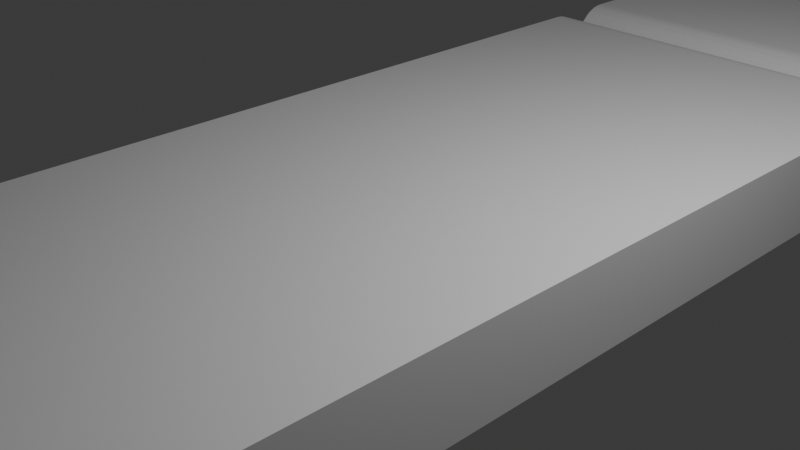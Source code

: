 # Source: Blender_Lesson_1.blend  (saved by Blender 4.3.34; exported with 4.5.12 LTS)
import bpy
from mathutils import Matrix  # noqa: F401  (used for matrix-valued properties, if any)

bpy.ops.wm.read_factory_settings(use_empty=True)
scene = bpy.context.scene
scene.name = 'Scene'

# ---- collections
col_collection = bpy.data.collections.new('Collection'); scene.collection.children.link(col_collection)

# ---- materials (node trees are filled in below, after node groups)
mat_material = bpy.data.materials.new('Material')
mat_material.alpha_threshold = 0.0
mat_material.roughness = 0.5
mat_material.line_color = (0.0, 0.0, 0.0, 1.0)

# ---- material node trees
mat_material.use_nodes = True; mat_material.node_tree.nodes.clear()
_N = mat_material.node_tree.nodes; _L = mat_material.node_tree.links
n0 = _N.new('ShaderNodeOutputMaterial'); n0.name = 'Material Output'; n0.location = (300, 300)
n1 = _N.new('ShaderNodeBsdfPrincipled'); n1.name = 'Principled BSDF'; n1.location = (10, 300)
n1.inputs[3].default_value = 1.45
_L.new(n1.outputs[0], n0.inputs[0])
n0.is_active_output = True

# ---- world
world_world = bpy.data.worlds.new('World'); scene.world = world_world
world_world.use_nodes = True; world_world.node_tree.nodes.clear()
_N = world_world.node_tree.nodes; _L = world_world.node_tree.links
n0 = _N.new('ShaderNodeOutputWorld'); n0.name = 'World Output'; n0.location = (300, 300)
n1 = _N.new('ShaderNodeBackground'); n1.name = 'Background'; n1.location = (10, 300)
n1.inputs[0].default_value = (0.05088, 0.05088, 0.05088, 1.0)
_L.new(n1.outputs[0], n0.inputs[0])
n0.is_active_output = True
world_world.color = (0.05088, 0.05088, 0.05088)
world_world.sun_shadow_jitter_overblur = 0.0

# ---- cameras
cam_camera = bpy.data.cameras.new('Camera')
cam_camera.clip_end = 100.0
cam_camera.ortho_scale = 7.314

# ---- lights
light_light = bpy.data.lights.new('Light', 'POINT')
light_light.energy = 1000.0
light_light.shadow_soft_size = 0.1

# ---- meshes
me_cube = bpy.data.meshes.new('Cube')
me_cube.from_pydata([(2.5, -5.5, 0.5), (2.5, -6.0, 0.0), (2.5, -5.549, 0.4976), (2.5, -5.598, 0.4904), (2.5, -5.645, 0.4785), (2.5, -5.691, 0.4619), (2.5, -5.736, 0.441), (2.5, -5.778, 0.4157), (2.5, -5.817, 0.3865), (2.5, -5.854, 0.3536), (2.5, -5.887, 0.3172), (2.5, -5.916, 0.2778), (2.5, -5.941, 0.2357), (2.5, -5.962, 0.1913), (2.5, -5.978, 0.1451), (2.5, -5.99, 0.09755), (2.5, -5.998, 0.04901), (2.5, -6.0, 0.0), (2.5, -5.5, -0.5), (2.5, -5.998, -0.04901), (2.5, -5.99, -0.09755), (2.5, -5.978, -0.1451), (2.5, -5.962, -0.1913), (2.5, -5.941, -0.2357), (2.5, -5.916, -0.2778), (2.5, -5.887, -0.3172), (2.5, -5.854, -0.3536), (2.5, -5.817, -0.3865), (2.5, -5.778, -0.4157), (2.5, -5.736, -0.441), (2.5, -5.691, -0.4619), (2.5, -5.645, -0.4785), (2.5, -5.598, -0.4904), (2.5, -5.549, -0.4976), (-2.5, -6.0, 0.0), (-2.5, -5.5, 0.5), (-2.5, -5.998, 0.04901), (-2.5, -5.99, 0.09755), (-2.5, -5.978, 0.1451), (-2.5, -5.962, 0.1913), (-2.5, -5.941, 0.2357), (-2.5, -5.916, 0.2778), (-2.5, -5.887, 0.3172), (-2.5, -5.854, 0.3536), (-2.5, -5.817, 0.3865), (-2.5, -5.778, 0.4157), (-2.5, -5.736, 0.441), (-2.5, -5.691, 0.4619), (-2.5, -5.645, 0.4785), (-2.5, -5.598, 0.4904), (-2.5, -5.549, 0.4976), (-2.5, -5.5, -0.5), (-2.5, -6.0, 0.0), (-2.5, -5.549, -0.4976), (-2.5, -5.598, -0.4904), (-2.5, -5.645, -0.4785), (-2.5, -5.691, -0.4619), (-2.5, -5.736, -0.441), (-2.5, -5.778, -0.4157), (-2.5, -5.817, -0.3865), (-2.5, -5.854, -0.3536), (-2.5, -5.887, -0.3172), (-2.5, -5.916, -0.2778), (-2.5, -5.941, -0.2357), (-2.5, -5.962, -0.1913), (-2.5, -5.978, -0.1451), (-2.5, -5.99, -0.09755), (-2.5, -5.998, -0.04901), (2.5, 6.0, -5.96e-08), (2.5, 5.5, 0.5), (2.5, 5.998, 0.04901), (2.5, 5.99, 0.09755), (2.5, 5.978, 0.1451), (2.5, 5.962, 0.1913), (2.5, 5.941, 0.2357), (2.5, 5.916, 0.2778), (2.5, 5.887, 0.3172), (2.5, 5.854, 0.3536), (2.5, 5.817, 0.3865), (2.5, 5.778, 0.4157), (2.5, 5.736, 0.441), (2.5, 5.691, 0.4619), (2.5, 5.645, 0.4785), (2.5, 5.598, 0.4904), (2.5, 5.549, 0.4976), (2.5, 5.5, -0.5), (2.5, 6.0, 5.96e-08), (2.5, 5.549, -0.4976), (2.5, 5.598, -0.4904), (2.5, 5.645, -0.4785), (2.5, 5.691, -0.4619), (2.5, 5.736, -0.441), (2.5, 5.778, -0.4157), (2.5, 5.817, -0.3865), (2.5, 5.854, -0.3536), (2.5, 5.887, -0.3172), (2.5, 5.916, -0.2778), (2.5, 5.941, -0.2357), (2.5, 5.962, -0.1913), (2.5, 5.978, -0.1451), (2.5, 5.99, -0.09755), (2.5, 5.998, -0.04901), (-2.5, 5.5, 0.5), (-2.5, 6.0, -5.96e-08), (-2.5, 5.549, 0.4976), (-2.5, 5.598, 0.4904), (-2.5, 5.645, 0.4785), (-2.5, 5.691, 0.4619), (-2.5, 5.736, 0.441), (-2.5, 5.778, 0.4157), (-2.5, 5.817, 0.3865), (-2.5, 5.854, 0.3536), (-2.5, 5.887, 0.3172), (-2.5, 5.916, 0.2778), (-2.5, 5.941, 0.2357), (-2.5, 5.962, 0.1913), (-2.5, 5.978, 0.1451), (-2.5, 5.99, 0.09755), (-2.5, 5.998, 0.04901), (-2.5, 6.0, 5.96e-08), (-2.5, 5.5, -0.5), (-2.5, 5.998, -0.04901), (-2.5, 5.99, -0.09755), (-2.5, 5.978, -0.1451), (-2.5, 5.962, -0.1913), (-2.5, 5.941, -0.2357), (-2.5, 5.916, -0.2778), (-2.5, 5.887, -0.3172), (-2.5, 5.854, -0.3536), (-2.5, 5.817, -0.3865), (-2.5, 5.778, -0.4157), (-2.5, 5.736, -0.441), (-2.5, 5.691, -0.4619), (-2.5, 5.645, -0.4785), (-2.5, 5.598, -0.4904), (-2.5, 5.549, -0.4976)], [], [(51, 53, 54, 55, 56, 57, 58, 59, 60, 61, 62, 63, 64, 65, 66, 67, 52, 34, 36, 37, 38, 39, 40, 41, 42, 43, 44, 45, 46, 47, 48, 49, 50, 35, 102, 104, 105, 106, 107, 108, 109, 110, 111, 112, 113, 114, 115, 116, 117, 118, 103, 119, 121, 122, 123, 124, 125, 126, 127, 128, 129, 130, 131, 132, 133, 134, 135, 120), (120, 85, 18, 51), (17, 1, 34, 52), (69, 102, 35, 0), (0, 35, 50, 2), (2, 50, 49, 3), (3, 49, 48, 4), (4, 48, 47, 5), (5, 47, 46, 6), (6, 46, 45, 7), (7, 45, 44, 8), (8, 44, 43, 9), (9, 43, 42, 10), (10, 42, 41, 11), (11, 41, 40, 12), (12, 40, 39, 13), (13, 39, 38, 14), (14, 38, 37, 15), (15, 37, 36, 16), (16, 36, 34, 1), (51, 18, 33, 53), (53, 33, 32, 54), (54, 32, 31, 55), (55, 31, 30, 56), (56, 30, 29, 57), (57, 29, 28, 58), (58, 28, 27, 59), (59, 27, 26, 60), (60, 26, 25, 61), (61, 25, 24, 62), (62, 24, 23, 63), (63, 23, 22, 64), (64, 22, 21, 65), (65, 21, 20, 66), (66, 20, 19, 67), (67, 19, 17, 52), (119, 103, 68, 86), (85, 120, 135, 87), (87, 135, 134, 88), (88, 134, 133, 89), (89, 133, 132, 90), (90, 132, 131, 91), (91, 131, 130, 92), (92, 130, 129, 93), (93, 129, 128, 94), (94, 128, 127, 95), (95, 127, 126, 96), (96, 126, 125, 97), (97, 125, 124, 98), (98, 124, 123, 99), (99, 123, 122, 100), (100, 122, 121, 101), (101, 121, 119, 86), (102, 69, 84, 104), (104, 84, 83, 105), (105, 83, 82, 106), (106, 82, 81, 107), (107, 81, 80, 108), (108, 80, 79, 109), (109, 79, 78, 110), (110, 78, 77, 111), (111, 77, 76, 112), (112, 76, 75, 113), (113, 75, 74, 114), (114, 74, 73, 115), (115, 73, 72, 116), (116, 72, 71, 117), (117, 71, 70, 118), (118, 70, 68, 103), (85, 87, 88, 89, 90, 91, 92, 93, 94, 95, 96, 97, 98, 99, 100, 101, 86, 68, 70, 71, 72, 73, 74, 75, 76, 77, 78, 79, 80, 81, 82, 83, 84, 69, 0, 2, 3, 4, 5, 6, 7, 8, 9, 10, 11, 12, 13, 14, 15, 16, 1, 17, 19, 20, 21, 22, 23, 24, 25, 26, 27, 28, 29, 30, 31, 32, 33, 18)])
_uv = me_cube.uv_layers.new(name='UVMap')
_uv.uv.foreach_set('vector', [0.375, 0.01042, 0.3756, 0.009396, 0.3774, 0.008384, 0.3804, 0.007393, 0.3845, 0.00643, 0.3898, 0.005506, 0.3961, 0.004629, 0.4034, 0.003808, 0.4116, 0.003051, 0.4207, 0.002364, 0.4306, 0.001756, 0.4411, 0.00123, 0.4522, 0.0007929, 0.4637, 0.0004485, 0.4756, 0.0002002, 0.4877, 5.016e-05, 0.5, 0.0, 0.5, 0.0, 0.5123, 5.016e-05, 0.5244, 0.0002002, 0.5363, 0.0004485, 0.5478, 0.0007929, 0.5589, 0.00123, 0.5694, 0.001756, 0.5793, 0.002364, 0.5884, 0.003051, 0.5966, 0.003808, 0.6039, 0.004629, 0.6102, 0.005506, 0.6155, 0.00643, 0.6196, 0.007393, 0.6226, 0.008384, 0.6244, 0.009396, 0.625, 0.01042, 0.625, 0.2396, 0.6244, 0.2406, 0.6226, 0.2416, 0.6196, 0.2426, 0.6155, 0.2436, 0.6102, 0.2445, 0.6039, 0.2454, 0.5966, 0.2462, 0.5884, 0.2469, 0.5793, 0.2476, 0.5694, 0.2482, 0.5589, 0.2488, 0.5478, 0.2492, 0.5363, 0.2496, 0.5244, 0.2498, 0.5123, 0.2499, 0.5, 0.25, 0.5, 0.25, 0.4877, 0.2499, 0.4756, 0.2498, 0.4637, 0.2496, 0.4522, 0.2492, 0.4411, 0.2488, 0.4306, 0.2482, 0.4207, 0.2476, 0.4116, 0.2469, 0.4034, 0.2462, 0.3961, 0.2454, 0.3898, 0.2445, 0.3845, 0.2436, 0.3804, 0.2426, 0.3774, 0.2416, 0.3756, 0.2406, 0.375, 0.2396, 0.125, 0.5104, 0.375, 0.5104, 0.375, 0.7396, 0.125, 0.7396, 0.5, 0.75, 0.5, 0.75, 0.5, 1.0, 0.5, 1.0, 0.625, 0.5104, 0.875, 0.5104, 0.875, 0.7396, 0.625, 0.7396, 0.625, 0.7396, 0.875, 0.7396, 0.875, 0.7406, 0.625, 0.7406, 0.625, 0.7406, 0.875, 0.7406, 0.875, 0.7416, 0.625, 0.7416, 0.625, 0.7416, 0.875, 0.7416, 0.875, 0.7426, 0.625, 0.7426, 0.625, 0.7426, 0.875, 0.7426, 0.875, 0.7436, 0.625, 0.7436, 0.625, 0.7436, 0.875, 0.7436, 0.875, 0.7445, 0.625, 0.7445, 0.625, 0.7445, 0.875, 0.7445, 0.875, 0.7454, 0.625, 0.7454, 0.625, 0.7454, 0.875, 0.7454, 0.875, 0.7462, 0.625, 0.7462, 0.625, 0.7462, 0.875, 0.7462, 0.875, 0.75, 0.625, 0.75, 0.625, 0.75, 0.625, 1.0, 0.5793, 1.0, 0.5793, 0.75, 0.5793, 0.75, 0.5793, 1.0, 0.5694, 1.0, 0.5694, 0.75, 0.5694, 0.75, 0.5694, 1.0, 0.5589, 1.0, 0.5589, 0.75, 0.5589, 0.75, 0.5589, 1.0, 0.5478, 1.0, 0.5478, 0.75, 0.5478, 0.75, 0.5478, 1.0, 0.5363, 1.0, 0.5363, 0.75, 0.5363, 0.75, 0.5363, 1.0, 0.5244, 1.0, 0.5244, 0.75, 0.5244, 0.75, 0.5244, 1.0, 0.5123, 1.0, 0.5123, 0.75, 0.5123, 0.75, 0.5123, 1.0, 0.5, 1.0, 0.5, 0.75, 0.125, 0.7396, 0.375, 0.7396, 0.375, 0.7406, 0.125, 0.7406, 0.125, 0.7406, 0.375, 0.7406, 0.375, 0.7416, 0.125, 0.7416, 0.125, 0.7416, 0.375, 0.7416, 0.375, 0.7426, 0.125, 0.7426, 0.125, 0.7426, 0.375, 0.7426, 0.375, 0.7436, 0.125, 0.7436, 0.125, 0.7436, 0.375, 0.7436, 0.375, 0.7445, 0.125, 0.7445, 0.125, 0.7445, 0.375, 0.7445, 0.375, 0.7454, 0.125, 0.7454, 0.125, 0.7454, 0.375, 0.7454, 0.375, 0.7462, 0.125, 0.7462, 0.125, 0.7462, 0.375, 0.7462, 0.375, 0.75, 0.125, 0.75, 0.375, 1.0, 0.375, 0.75, 0.4207, 0.75, 0.4207, 1.0, 0.4207, 1.0, 0.4207, 0.75, 0.4306, 0.75, 0.4306, 1.0, 0.4306, 1.0, 0.4306, 0.75, 0.4411, 0.75, 0.4411, 1.0, 0.4411, 1.0, 0.4411, 0.75, 0.4522, 0.75, 0.4522, 1.0, 0.4522, 1.0, 0.4522, 0.75, 0.4637, 0.75, 0.4637, 1.0, 0.4637, 1.0, 0.4637, 0.75, 0.4756, 0.75, 0.4756, 1.0, 0.4756, 1.0, 0.4756, 0.75, 0.4877, 0.75, 0.4877, 1.0, 0.4877, 1.0, 0.4877, 0.75, 0.5, 0.75, 0.5, 1.0, 0.5, 0.25, 0.5, 0.25, 0.5, 0.5, 0.5, 0.5, 0.375, 0.5104, 0.125, 0.5104, 0.125, 0.5094, 0.375, 0.5094, 0.375, 0.5094, 0.125, 0.5094, 0.125, 0.5084, 0.375, 0.5084, 0.375, 0.5084, 0.125, 0.5084, 0.125, 0.5074, 0.375, 0.5074, 0.375, 0.5074, 0.125, 0.5074, 0.125, 0.5064, 0.375, 0.5064, 0.375, 0.5064, 0.125, 0.5064, 0.125, 0.5055, 0.375, 0.5055, 0.375, 0.5055, 0.125, 0.5055, 0.125, 0.5046, 0.375, 0.5046, 0.375, 0.5046, 0.125, 0.5046, 0.125, 0.5038, 0.375, 0.5038, 0.375, 0.5038, 0.125, 0.5038, 0.125, 0.5, 0.375, 0.5, 0.375, 0.5, 0.375, 0.25, 0.4207, 0.25, 0.4207, 0.5, 0.4207, 0.5, 0.4207, 0.25, 0.4306, 0.25, 0.4306, 0.5, 0.4306, 0.5, 0.4306, 0.25, 0.4411, 0.25, 0.4411, 0.5, 0.4411, 0.5, 0.4411, 0.25, 0.4522, 0.25, 0.4522, 0.5, 0.4522, 0.5, 0.4522, 0.25, 0.4637, 0.25, 0.4637, 0.5, 0.4637, 0.5, 0.4637, 0.25, 0.4756, 0.25, 0.4756, 0.5, 0.4756, 0.5, 0.4756, 0.25, 0.4877, 0.25, 0.4877, 0.5, 0.4877, 0.5, 0.4877, 0.25, 0.5, 0.25, 0.5, 0.5, 0.875, 0.5104, 0.625, 0.5104, 0.625, 0.5094, 0.875, 0.5094, 0.875, 0.5094, 0.625, 0.5094, 0.625, 0.5084, 0.875, 0.5084, 0.875, 0.5084, 0.625, 0.5084, 0.625, 0.5074, 0.875, 0.5074, 0.875, 0.5074, 0.625, 0.5074, 0.625, 0.5064, 0.875, 0.5064, 0.875, 0.5064, 0.625, 0.5064, 0.625, 0.5055, 0.875, 0.5055, 0.875, 0.5055, 0.625, 0.5055, 0.625, 0.5046, 0.875, 0.5046, 0.875, 0.5046, 0.625, 0.5046, 0.625, 0.5038, 0.875, 0.5038, 0.875, 0.5038, 0.625, 0.5038, 0.625, 0.5, 0.875, 0.5, 0.625, 0.25, 0.625, 0.5, 0.5793, 0.5, 0.5793, 0.25, 0.5793, 0.25, 0.5793, 0.5, 0.5694, 0.5, 0.5694, 0.25, 0.5694, 0.25, 0.5694, 0.5, 0.5589, 0.5, 0.5589, 0.25, 0.5589, 0.25, 0.5589, 0.5, 0.5478, 0.5, 0.5478, 0.25, 0.5478, 0.25, 0.5478, 0.5, 0.5363, 0.5, 0.5363, 0.25, 0.5363, 0.25, 0.5363, 0.5, 0.5244, 0.5, 0.5244, 0.25, 0.5244, 0.25, 0.5244, 0.5, 0.5123, 0.5, 0.5123, 0.25, 0.5123, 0.25, 0.5123, 0.5, 0.5, 0.5, 0.5, 0.25, 0.375, 0.5104, 0.3756, 0.5094, 0.3774, 0.5084, 0.3804, 0.5074, 0.3845, 0.5064, 0.3898, 0.5055, 0.3961, 0.5046, 0.4034, 0.5038, 0.4116, 0.5031, 0.4207, 0.5024, 0.4306, 0.5018, 0.4411, 0.5012, 0.4522, 0.5008, 0.4637, 0.5004, 0.4756, 0.5002, 0.4877, 0.5001, 0.5, 0.5, 0.5, 0.5, 0.5123, 0.5001, 0.5244, 0.5002, 0.5363, 0.5004, 0.5478, 0.5008, 0.5589, 0.5012, 0.5694, 0.5018, 0.5793, 0.5024, 0.5884, 0.5031, 0.5966, 0.5038, 0.6039, 0.5046, 0.6102, 0.5055, 0.6155, 0.5064, 0.6196, 0.5074, 0.6226, 0.5084, 0.6244, 0.5094, 0.625, 0.5104, 0.625, 0.7396, 0.6244, 0.7406, 0.6226, 0.7416, 0.6196, 0.7426, 0.6155, 0.7436, 0.6102, 0.7445, 0.6039, 0.7454, 0.5966, 0.7462, 0.5884, 0.7469, 0.5793, 0.7476, 0.5694, 0.7482, 0.5589, 0.7488, 0.5478, 0.7492, 0.5363, 0.7496, 0.5244, 0.7498, 0.5123, 0.7499, 0.5, 0.75, 0.5, 0.75, 0.4877, 0.7499, 0.4756, 0.7498, 0.4637, 0.7496, 0.4522, 0.7492, 0.4411, 0.7488, 0.4306, 0.7482, 0.4207, 0.7476, 0.4116, 0.7469, 0.4034, 0.7462, 0.3961, 0.7454, 0.3898, 0.7445, 0.3845, 0.7436, 0.3804, 0.7426, 0.3774, 0.7416, 0.3756, 0.7406, 0.375, 0.7396])
me_cube.materials.append(mat_material)
me_cube.use_mirror_vertex_groups = False
me_cube.update()
me_cube_002 = bpy.data.meshes.new('Cube.002')
me_cube_002.from_pydata([(-2.5, -17.5, -0.5), (-2.5, -18.0, 0.0), (-2.5, -17.55, -0.4976), (-2.5, -17.6, -0.4904), (-2.5, -17.65, -0.4785), (-2.5, -17.69, -0.4619), (-2.5, -17.74, -0.441), (-2.5, -17.78, -0.4157), (-2.5, -17.82, -0.3865), (-2.5, -17.85, -0.3536), (-2.5, -17.89, -0.3172), (-2.5, -17.92, -0.2778), (-2.5, -17.94, -0.2357), (-2.5, -17.96, -0.1913), (-2.5, -17.98, -0.1451), (-2.5, -17.99, -0.09755), (-2.5, -18.0, -0.04901), (-2.5, -18.0, 0.0), (-2.5, -17.5, 0.5), (-2.5, -18.0, 0.04901), (-2.5, -17.99, 0.09755), (-2.5, -17.98, 0.1451), (-2.5, -17.96, 0.1913), (-2.5, -17.94, 0.2357), (-2.5, -17.92, 0.2778), (-2.5, -17.89, 0.3172), (-2.5, -17.85, 0.3536), (-2.5, -17.82, 0.3865), (-2.5, -17.78, 0.4157), (-2.5, -17.74, 0.441), (-2.5, -17.69, 0.4619), (-2.5, -17.65, 0.4785), (-2.5, -17.6, 0.4904), (-2.5, -17.55, 0.4976), (2.5, -18.0, 0.0), (2.5, -17.5, -0.5), (2.5, -18.0, -0.04901), (2.5, -17.99, -0.09755), (2.5, -17.98, -0.1451), (2.5, -17.96, -0.1913), (2.5, -17.94, -0.2357), (2.5, -17.92, -0.2778), (2.5, -17.89, -0.3172), (2.5, -17.85, -0.3536), (2.5, -17.82, -0.3865), (2.5, -17.78, -0.4157), (2.5, -17.74, -0.441), (2.5, -17.69, -0.4619), (2.5, -17.65, -0.4785), (2.5, -17.6, -0.4904), (2.5, -17.55, -0.4976), (2.5, -17.5, 0.5), (2.5, -18.0, 0.0), (2.5, -17.55, 0.4976), (2.5, -17.6, 0.4904), (2.5, -17.65, 0.4785), (2.5, -17.69, 0.4619), (2.5, -17.74, 0.441), (2.5, -17.78, 0.4157), (2.5, -17.82, 0.3865), (2.5, -17.85, 0.3536), (2.5, -17.89, 0.3172), (2.5, -17.92, 0.2778), (2.5, -17.94, 0.2357), (2.5, -17.96, 0.1913), (2.5, -17.98, 0.1451), (2.5, -17.99, 0.09755), (2.5, -18.0, 0.04901), (-2.5, 18.0, 0.0), (-2.5, 17.5, -0.5), (-2.5, 18.0, -0.04901), (-2.5, 17.99, -0.09755), (-2.5, 17.98, -0.1451), (-2.5, 17.96, -0.1913), (-2.5, 17.94, -0.2357), (-2.5, 17.92, -0.2778), (-2.5, 17.89, -0.3172), (-2.5, 17.85, -0.3536), (-2.5, 17.82, -0.3865), (-2.5, 17.78, -0.4157), (-2.5, 17.74, -0.441), (-2.5, 17.69, -0.4619), (-2.5, 17.65, -0.4785), (-2.5, 17.6, -0.4904), (-2.5, 17.55, -0.4976), (-2.5, 17.5, 0.5), (-2.5, 18.0, 0.0), (-2.5, 17.55, 0.4976), (-2.5, 17.6, 0.4904), (-2.5, 17.65, 0.4785), (-2.5, 17.69, 0.4619), (-2.5, 17.74, 0.441), (-2.5, 17.78, 0.4157), (-2.5, 17.82, 0.3865), (-2.5, 17.85, 0.3536), (-2.5, 17.89, 0.3172), (-2.5, 17.92, 0.2778), (-2.5, 17.94, 0.2357), (-2.5, 17.96, 0.1913), (-2.5, 17.98, 0.1451), (-2.5, 17.99, 0.09755), (-2.5, 18.0, 0.04901), (2.5, 17.5, -0.5), (2.5, 18.0, 0.0), (2.5, 17.55, -0.4976), (2.5, 17.6, -0.4904), (2.5, 17.65, -0.4785), (2.5, 17.69, -0.4619), (2.5, 17.74, -0.441), (2.5, 17.78, -0.4157), (2.5, 17.82, -0.3865), (2.5, 17.85, -0.3536), (2.5, 17.89, -0.3172), (2.5, 17.92, -0.2778), (2.5, 17.94, -0.2357), (2.5, 17.96, -0.1913), (2.5, 17.98, -0.1451), (2.5, 17.99, -0.09755), (2.5, 18.0, -0.04901), (2.5, 18.0, 0.0), (2.5, 17.5, 0.5), (2.5, 18.0, 0.04901), (2.5, 17.99, 0.09755), (2.5, 17.98, 0.1451), (2.5, 17.96, 0.1913), (2.5, 17.94, 0.2357), (2.5, 17.92, 0.2778), (2.5, 17.89, 0.3172), (2.5, 17.85, 0.3536), (2.5, 17.82, 0.3865), (2.5, 17.78, 0.4157), (2.5, 17.74, 0.441), (2.5, 17.69, 0.4619), (2.5, 17.65, 0.4785), (2.5, 17.6, 0.4904), (2.5, 17.55, 0.4976)], [], [(34, 52, 17, 1), (69, 102, 35, 0), (102, 104, 105, 106, 107, 108, 109, 110, 111, 112, 113, 114, 115, 116, 117, 118, 103, 119, 121, 122, 123, 124, 125, 126, 127, 128, 129, 130, 131, 132, 133, 134, 135, 120, 51, 53, 54, 55, 56, 57, 58, 59, 60, 61, 62, 63, 64, 65, 66, 67, 52, 34, 36, 37, 38, 39, 40, 41, 42, 43, 44, 45, 46, 47, 48, 49, 50, 35), (68, 86, 119, 103), (0, 35, 50, 2), (2, 50, 49, 3), (3, 49, 48, 4), (4, 48, 47, 5), (5, 47, 46, 6), (6, 46, 45, 7), (7, 45, 44, 8), (8, 44, 43, 9), (9, 43, 42, 10), (10, 42, 41, 11), (11, 41, 40, 12), (12, 40, 39, 13), (13, 39, 38, 14), (14, 38, 37, 15), (15, 37, 36, 16), (16, 36, 34, 1), (51, 18, 33, 53), (53, 33, 32, 54), (54, 32, 31, 55), (55, 31, 30, 56), (56, 30, 29, 57), (57, 29, 28, 58), (58, 28, 27, 59), (59, 27, 26, 60), (60, 26, 25, 61), (61, 25, 24, 62), (62, 24, 23, 63), (63, 23, 22, 64), (64, 22, 21, 65), (65, 21, 20, 66), (66, 20, 19, 67), (67, 19, 17, 52), (120, 85, 18, 51), (102, 69, 84, 104), (104, 84, 83, 105), (105, 83, 82, 106), (106, 82, 81, 107), (107, 81, 80, 108), (108, 80, 79, 109), (109, 79, 78, 110), (110, 78, 77, 111), (111, 77, 76, 112), (112, 76, 75, 113), (113, 75, 74, 114), (114, 74, 73, 115), (115, 73, 72, 116), (116, 72, 71, 117), (117, 71, 70, 118), (118, 70, 68, 103), (85, 120, 135, 87), (87, 135, 134, 88), (88, 134, 133, 89), (89, 133, 132, 90), (90, 132, 131, 91), (91, 131, 130, 92), (92, 130, 129, 93), (93, 129, 128, 94), (94, 128, 127, 95), (95, 127, 126, 96), (96, 126, 125, 97), (97, 125, 124, 98), (98, 124, 123, 99), (99, 123, 122, 100), (100, 122, 121, 101), (101, 121, 119, 86), (0, 2, 3, 4, 5, 6, 7, 8, 9, 10, 11, 12, 13, 14, 15, 16, 1, 17, 19, 20, 21, 22, 23, 24, 25, 26, 27, 28, 29, 30, 31, 32, 33, 18, 85, 87, 88, 89, 90, 91, 92, 93, 94, 95, 96, 97, 98, 99, 100, 101, 86, 68, 70, 71, 72, 73, 74, 75, 76, 77, 78, 79, 80, 81, 82, 83, 84, 69)])
_uv = me_cube_002.uv_layers.new(name='UVMap')
_uv.uv.foreach_set('vector', [0.5, 0.75, 0.5, 0.75, 0.5, 1.0, 0.5, 1.0, 0.125, 0.5035, 0.375, 0.5035, 0.375, 0.7465, 0.125, 0.7465, 0.375, 0.5035, 0.3756, 0.5031, 0.3774, 0.5028, 0.3804, 0.5025, 0.3845, 0.5021, 0.3898, 0.5018, 0.3961, 0.5015, 0.4034, 0.5013, 0.4116, 0.501, 0.4207, 0.5008, 0.4306, 0.5006, 0.4411, 0.5004, 0.4522, 0.5003, 0.4637, 0.5001, 0.4756, 0.5001, 0.4877, 0.5, 0.5, 0.5, 0.5, 0.5, 0.5123, 0.5, 0.5244, 0.5001, 0.5363, 0.5001, 0.5478, 0.5003, 0.5589, 0.5004, 0.5694, 0.5006, 0.5793, 0.5008, 0.5884, 0.501, 0.5966, 0.5013, 0.6039, 0.5015, 0.6102, 0.5018, 0.6155, 0.5021, 0.6196, 0.5025, 0.6226, 0.5028, 0.6244, 0.5031, 0.625, 0.5035, 0.625, 0.7465, 0.6244, 0.7469, 0.6226, 0.7472, 0.6196, 0.7475, 0.6155, 0.7479, 0.6102, 0.7482, 0.6039, 0.7485, 0.5966, 0.7487, 0.5884, 0.749, 0.5793, 0.7492, 0.5694, 0.7494, 0.5589, 0.7496, 0.5478, 0.7497, 0.5363, 0.7499, 0.5244, 0.7499, 0.5123, 0.75, 0.5, 0.75, 0.5, 0.75, 0.4877, 0.75, 0.4756, 0.7499, 0.4637, 0.7499, 0.4522, 0.7497, 0.4411, 0.7496, 0.4306, 0.7494, 0.4207, 0.7492, 0.4116, 0.749, 0.4034, 0.7487, 0.3961, 0.7485, 0.3898, 0.7482, 0.3845, 0.7479, 0.3804, 0.7475, 0.3774, 0.7472, 0.3756, 0.7469, 0.375, 0.7465, 0.5, 0.25, 0.5, 0.25, 0.5, 0.5, 0.5, 0.5, 0.125, 0.7465, 0.375, 0.7465, 0.375, 0.7469, 0.125, 0.7469, 0.125, 0.7469, 0.375, 0.7469, 0.375, 0.7472, 0.125, 0.7472, 0.125, 0.7472, 0.375, 0.7472, 0.375, 0.7475, 0.125, 0.7475, 0.125, 0.7475, 0.375, 0.7475, 0.375, 0.7479, 0.125, 0.7479, 0.125, 0.7479, 0.375, 0.7479, 0.375, 0.7482, 0.125, 0.7482, 0.125, 0.7482, 0.375, 0.7482, 0.375, 0.7485, 0.125, 0.7485, 0.125, 0.7485, 0.375, 0.7485, 0.375, 0.7487, 0.125, 0.7487, 0.125, 0.7487, 0.375, 0.7487, 0.375, 0.75, 0.125, 0.75, 0.375, 1.0, 0.375, 0.75, 0.4207, 0.75, 0.4207, 1.0, 0.4207, 1.0, 0.4207, 0.75, 0.4306, 0.75, 0.4306, 1.0, 0.4306, 1.0, 0.4306, 0.75, 0.4411, 0.75, 0.4411, 1.0, 0.4411, 1.0, 0.4411, 0.75, 0.4522, 0.75, 0.4522, 1.0, 0.4522, 1.0, 0.4522, 0.75, 0.4637, 0.75, 0.4637, 1.0, 0.4637, 1.0, 0.4637, 0.75, 0.4756, 0.75, 0.4756, 1.0, 0.4756, 1.0, 0.4756, 0.75, 0.4877, 0.75, 0.4877, 1.0, 0.4877, 1.0, 0.4877, 0.75, 0.5, 0.75, 0.5, 1.0, 0.625, 0.7465, 0.875, 0.7465, 0.875, 0.7469, 0.625, 0.7469, 0.625, 0.7469, 0.875, 0.7469, 0.875, 0.7472, 0.625, 0.7472, 0.625, 0.7472, 0.875, 0.7472, 0.875, 0.7475, 0.625, 0.7475, 0.625, 0.7475, 0.875, 0.7475, 0.875, 0.7479, 0.625, 0.7479, 0.625, 0.7479, 0.875, 0.7479, 0.875, 0.7482, 0.625, 0.7482, 0.625, 0.7482, 0.875, 0.7482, 0.875, 0.7485, 0.625, 0.7485, 0.625, 0.7485, 0.875, 0.7485, 0.875, 0.7487, 0.625, 0.7487, 0.625, 0.7487, 0.875, 0.7487, 0.875, 0.75, 0.625, 0.75, 0.625, 0.75, 0.625, 1.0, 0.5793, 1.0, 0.5793, 0.75, 0.5793, 0.75, 0.5793, 1.0, 0.5694, 1.0, 0.5694, 0.75, 0.5694, 0.75, 0.5694, 1.0, 0.5589, 1.0, 0.5589, 0.75, 0.5589, 0.75, 0.5589, 1.0, 0.5478, 1.0, 0.5478, 0.75, 0.5478, 0.75, 0.5478, 1.0, 0.5363, 1.0, 0.5363, 0.75, 0.5363, 0.75, 0.5363, 1.0, 0.5244, 1.0, 0.5244, 0.75, 0.5244, 0.75, 0.5244, 1.0, 0.5123, 1.0, 0.5123, 0.75, 0.5123, 0.75, 0.5123, 1.0, 0.5, 1.0, 0.5, 0.75, 0.625, 0.5035, 0.875, 0.5035, 0.875, 0.7465, 0.625, 0.7465, 0.375, 0.5035, 0.125, 0.5035, 0.125, 0.5031, 0.375, 0.5031, 0.375, 0.5031, 0.125, 0.5031, 0.125, 0.5028, 0.375, 0.5028, 0.375, 0.5028, 0.125, 0.5028, 0.125, 0.5025, 0.375, 0.5025, 0.375, 0.5025, 0.125, 0.5025, 0.125, 0.5021, 0.375, 0.5021, 0.375, 0.5021, 0.125, 0.5021, 0.125, 0.5018, 0.375, 0.5018, 0.375, 0.5018, 0.125, 0.5018, 0.125, 0.5015, 0.375, 0.5015, 0.375, 0.5015, 0.125, 0.5015, 0.125, 0.5013, 0.375, 0.5013, 0.375, 0.5013, 0.125, 0.5013, 0.125, 0.5, 0.375, 0.5, 0.375, 0.5, 0.375, 0.25, 0.4207, 0.25, 0.4207, 0.5, 0.4207, 0.5, 0.4207, 0.25, 0.4306, 0.25, 0.4306, 0.5, 0.4306, 0.5, 0.4306, 0.25, 0.4411, 0.25, 0.4411, 0.5, 0.4411, 0.5, 0.4411, 0.25, 0.4522, 0.25, 0.4522, 0.5, 0.4522, 0.5, 0.4522, 0.25, 0.4637, 0.25, 0.4637, 0.5, 0.4637, 0.5, 0.4637, 0.25, 0.4756, 0.25, 0.4756, 0.5, 0.4756, 0.5, 0.4756, 0.25, 0.4877, 0.25, 0.4877, 0.5, 0.4877, 0.5, 0.4877, 0.25, 0.5, 0.25, 0.5, 0.5, 0.875, 0.5035, 0.625, 0.5035, 0.625, 0.5031, 0.875, 0.5031, 0.875, 0.5031, 0.625, 0.5031, 0.625, 0.5028, 0.875, 0.5028, 0.875, 0.5028, 0.625, 0.5028, 0.625, 0.5025, 0.875, 0.5025, 0.875, 0.5025, 0.625, 0.5025, 0.625, 0.5021, 0.875, 0.5021, 0.875, 0.5021, 0.625, 0.5021, 0.625, 0.5018, 0.875, 0.5018, 0.875, 0.5018, 0.625, 0.5018, 0.625, 0.5015, 0.875, 0.5015, 0.875, 0.5015, 0.625, 0.5015, 0.625, 0.5013, 0.875, 0.5013, 0.875, 0.5013, 0.625, 0.5013, 0.625, 0.5, 0.875, 0.5, 0.625, 0.25, 0.625, 0.5, 0.5793, 0.5, 0.5793, 0.25, 0.5793, 0.25, 0.5793, 0.5, 0.5694, 0.5, 0.5694, 0.25, 0.5694, 0.25, 0.5694, 0.5, 0.5589, 0.5, 0.5589, 0.25, 0.5589, 0.25, 0.5589, 0.5, 0.5478, 0.5, 0.5478, 0.25, 0.5478, 0.25, 0.5478, 0.5, 0.5363, 0.5, 0.5363, 0.25, 0.5363, 0.25, 0.5363, 0.5, 0.5244, 0.5, 0.5244, 0.25, 0.5244, 0.25, 0.5244, 0.5, 0.5123, 0.5, 0.5123, 0.25, 0.5123, 0.25, 0.5123, 0.5, 0.5, 0.5, 0.5, 0.25, 0.375, 0.003472, 0.3756, 0.003132, 0.3774, 0.002795, 0.3804, 0.002464, 0.3845, 0.002143, 0.3898, 0.001835, 0.3961, 0.001543, 0.4034, 0.001269, 0.4116, 0.001017, 0.4207, 0.0007882, 0.4306, 0.0005852, 0.4411, 0.00041, 0.4522, 0.0002643, 0.4637, 0.0001495, 0.4756, 6.672e-05, 0.4877, 1.672e-05, 0.5, 0.0, 0.5, 0.0, 0.5123, 1.672e-05, 0.5244, 6.672e-05, 0.5363, 0.0001495, 0.5478, 0.0002643, 0.5589, 0.00041, 0.5694, 0.0005852, 0.5793, 0.0007882, 0.5884, 0.001017, 0.5966, 0.001269, 0.6039, 0.001543, 0.6102, 0.001835, 0.6155, 0.002143, 0.6196, 0.002464, 0.6226, 0.002795, 0.6244, 0.003132, 0.625, 0.003472, 0.625, 0.2465, 0.6244, 0.2469, 0.6226, 0.2472, 0.6196, 0.2475, 0.6155, 0.2479, 0.6102, 0.2482, 0.6039, 0.2485, 0.5966, 0.2487, 0.5884, 0.249, 0.5793, 0.2492, 0.5694, 0.2494, 0.5589, 0.2496, 0.5478, 0.2497, 0.5363, 0.2499, 0.5244, 0.2499, 0.5123, 0.25, 0.5, 0.25, 0.5, 0.25, 0.4877, 0.25, 0.4756, 0.2499, 0.4637, 0.2499, 0.4522, 0.2497, 0.4411, 0.2496, 0.4306, 0.2494, 0.4207, 0.2492, 0.4116, 0.249, 0.4034, 0.2487, 0.3961, 0.2485, 0.3898, 0.2482, 0.3845, 0.2479, 0.3804, 0.2475, 0.3774, 0.2472, 0.3756, 0.2469, 0.375, 0.2465])
me_cube_002.update()
me_cube_005 = bpy.data.meshes.new('Cube.005')
me_cube_005.from_pydata([(-2.5, -2.5, -4.0), (-2.5, -2.5, 4.0), (-2.5, 2.5, -4.0), (-2.5, 2.5, 4.0), (2.5, -2.5, -4.0), (2.5, -2.5, 4.0), (2.5, 2.5, -4.0), (2.5, 2.5, 4.0), (-2.25, -2.25, 4.0), (-2.25, 2.25, 4.0), (2.25, 2.25, 4.0), (2.25, -2.25, 4.0), (-2.25, -2.25, -3.0), (-2.25, 2.25, -3.0), (2.25, 2.25, -3.0), (2.25, -2.25, -3.0)], [], [(0, 1, 3, 2), (2, 3, 7, 6), (6, 7, 5, 4), (4, 5, 1, 0), (2, 6, 4, 0), (1, 5, 11, 8), (11, 10, 14, 15), (7, 3, 9, 10), (5, 7, 10, 11), (3, 1, 8, 9), (14, 13, 12, 15), (9, 8, 12, 13), (8, 11, 15, 12), (10, 9, 13, 14)])
_uv = me_cube_005.uv_layers.new(name='UVMap')
_uv.uv.foreach_set('vector', [0.375, 0.0, 0.625, 0.0, 0.625, 0.25, 0.375, 0.25, 0.375, 0.25, 0.625, 0.25, 0.625, 0.5, 0.375, 0.5, 0.375, 0.5, 0.625, 0.5, 0.625, 0.75, 0.375, 0.75, 0.375, 0.75, 0.625, 0.75, 0.625, 1.0, 0.375, 1.0, 0.125, 0.5, 0.375, 0.5, 0.375, 0.75, 0.125, 0.75, 0.625, 1.0, 0.625, 0.75, 0.625, 0.75, 0.625, 1.0, 0.625, 0.75, 0.625, 0.5, 0.625, 0.5, 0.625, 0.75, 0.625, 0.5, 0.625, 0.25, 0.625, 0.25, 0.625, 0.5, 0.625, 0.75, 0.625, 0.5, 0.625, 0.5, 0.625, 0.75, 0.625, 0.25, 0.625, 0.0, 0.625, 0.0, 0.625, 0.25, 0.625, 0.5, 0.875, 0.5, 0.875, 0.75, 0.625, 0.75, 0.625, 0.25, 0.625, 0.0, 0.625, 0.0, 0.625, 0.25, 0.625, 1.0, 0.625, 0.75, 0.625, 0.75, 0.625, 1.0, 0.625, 0.5, 0.625, 0.25, 0.625, 0.25, 0.625, 0.5])
me_cube_005.update()
me_cube_006 = bpy.data.meshes.new('Cube.006')
me_cube_006.from_pydata([(-1.0, -0.65, -1.0), (-1.0, -1.0, -0.65), (0.5714, 0.4, 0.0), (-1.0, -0.6843, -0.9983), (0.5714, 0.3923, -0.07804), (-1.0, -0.7183, -0.9933), (-1.0, -0.7516, -0.9849), (0.5714, 0.3696, -0.1531), (-1.0, -0.7839, -0.9734), (-1.0, -0.815, -0.9587), (-1.0, -0.8444, -0.941), (0.5714, 0.3326, -0.2222), (-1.0, -0.872, -0.9206), (-1.0, -0.8975, -0.8975), (0.5714, 0.2828, -0.2828), (-1.0, -0.9206, -0.872), (-1.0, -0.941, -0.8444), (0.5714, 0.2222, -0.3326), (-1.0, -0.9587, -0.815), (-1.0, -0.9734, -0.7839), (0.5714, 0.1531, -0.3696), (-1.0, -0.9849, -0.7516), (0.5714, 0.07804, -0.3923), (-1.0, -0.9933, -0.7183), (-1.0, -0.9983, -0.6843), (0.5714, 1.907e-06, -0.4), (-1.0, -1.0, 0.65), (-1.0, -0.65, 1.0), (0.5714, -0.07803, -0.3923), (-1.0, -0.9983, 0.6843), (-1.0, -0.9933, 0.7183), (-1.0, -0.9849, 0.7516), (0.5714, -0.1531, -0.3696), (-1.0, -0.9734, 0.7839), (-1.0, -0.9587, 0.815), (0.5714, -0.2222, -0.3326), (-1.0, -0.941, 0.8444), (0.5714, -0.2828, -0.2828), (-1.0, -0.9206, 0.872), (-1.0, -0.8975, 0.8975), (0.5714, -0.3326, -0.2222), (-1.0, -0.872, 0.9206), (-1.0, -0.8444, 0.941), (0.5714, -0.3695, -0.1531), (-1.0, -0.815, 0.9587), (-1.0, -0.7839, 0.9734), (-1.0, -0.7516, 0.9849), (0.5714, -0.3923, -0.07804), (-1.0, -0.7183, 0.9933), (-1.0, -0.6843, 0.9983), (0.5714, -0.4, 0.0), (-1.0, 1.0, -0.65), (0.5714, -0.3923, 0.07804), (-1.0, 0.65, -1.0), (-1.0, 0.9983, -0.6843), (0.5714, -0.3695, 0.1531), (-1.0, 0.9933, -0.7183), (-1.0, 0.9849, -0.7516), (-1.0, 0.9734, -0.7839), (0.5714, -0.3326, 0.2222), (-1.0, 0.9587, -0.815), (-1.0, 0.941, -0.8444), (0.5714, -0.2828, 0.2828), (-1.0, 0.9206, -0.872), (-1.0, 0.8975, -0.8975), (0.5714, -0.2222, 0.3326), (-1.0, 0.872, -0.9206), (-1.0, 0.8444, -0.941), (0.5714, -0.1531, 0.3696), (-1.0, 0.815, -0.9587), (-1.0, 0.7839, -0.9734), (0.5714, -0.07803, 0.3923), (-1.0, 0.7516, -0.9849), (-1.0, 0.7183, -0.9933), (0.5714, 1.907e-06, 0.4), (-1.0, 0.6843, -0.9983), (0.5714, 0.07804, 0.3923), (-1.0, 0.65, 1.0), (-1.0, 1.0, 0.65), (0.5714, 0.1531, 0.3696), (-1.0, 0.6843, 0.9983), (-1.0, 0.7183, 0.9933), (0.5714, 0.2222, 0.3326), (-1.0, 0.7516, 0.9849), (-1.0, 0.7839, 0.9734), (0.5714, 0.2828, 0.2828), (-1.0, 0.815, 0.9587), (-1.0, 0.8444, 0.941), (-1.0, 0.872, 0.9206), (0.5714, 0.3326, 0.2222), (-1.0, 0.8975, 0.8975), (0.5714, 0.3696, 0.1531), (-1.0, 0.9206, 0.872), (-1.0, 0.941, 0.8444), (-1.0, 0.9587, 0.815), (0.5714, 0.3923, 0.07804), (-1.0, 0.9734, 0.7839), (-1.0, 0.9849, 0.7516), (-1.0, 0.9933, 0.7183), (-1.0, 0.9983, 0.6843), (1.0, -1.0, -0.65), (1.0, -0.65, -1.0), (1.0, -0.9983, -0.6843), (1.0, -0.9933, -0.7183), (1.0, -0.9849, -0.7516), (1.0, -0.9734, -0.7839), (1.0, -0.9587, -0.815), (1.0, -0.941, -0.8444), (1.0, -0.9206, -0.872), (1.0, -0.8975, -0.8975), (1.0, -0.872, -0.9206), (1.0, -0.8444, -0.941), (1.0, -0.815, -0.9587), (1.0, -0.7839, -0.9734), (1.0, -0.7516, -0.9849), (1.0, -0.7183, -0.9933), (1.0, -0.6843, -0.9983), (1.0, -0.65, 1.0), (1.0, -1.0, 0.65), (1.0, -0.6843, 0.9983), (1.0, -0.7183, 0.9933), (1.0, -0.7516, 0.9849), (1.0, -0.7839, 0.9734), (1.0, -0.815, 0.9587), (1.0, -0.8444, 0.941), (1.0, -0.872, 0.9206), (1.0, -0.8975, 0.8975), (1.0, -0.9206, 0.872), (1.0, -0.941, 0.8444), (1.0, -0.9587, 0.815), (1.0, -0.9734, 0.7839), (1.0, -0.9849, 0.7516), (1.0, -0.9933, 0.7183), (1.0, -0.9983, 0.6843), (1.0, 0.65, -1.0), (1.0, 1.0, -0.65), (1.0, 0.6843, -0.9983), (1.0, 0.7183, -0.9933), (1.0, 0.7516, -0.9849), (1.0, 0.7839, -0.9734), (1.0, 0.815, -0.9587), (1.0, 0.8444, -0.941), (1.0, 0.872, -0.9206), (1.0, 0.8975, -0.8975), (1.0, 0.9206, -0.872), (1.0, 0.941, -0.8444), (1.0, 0.9587, -0.815), (1.0, 0.9734, -0.7839), (1.0, 0.9849, -0.7516), (1.0, 0.9933, -0.7183), (1.0, 0.9983, -0.6843), (1.0, 1.0, 0.65), (1.0, 0.65, 1.0), (1.0, 0.9983, 0.6843), (1.0, 0.9933, 0.7183), (1.0, 0.9849, 0.7516), (1.0, 0.9734, 0.7839), (1.0, 0.9587, 0.815), (1.0, 0.941, 0.8444), (1.0, 0.9206, 0.872), (1.0, 0.8975, 0.8975), (1.0, 0.872, 0.9206), (1.0, 0.8444, 0.941), (1.0, 0.815, 0.9587), (1.0, 0.7839, 0.9734), (1.0, 0.7516, 0.9849), (1.0, 0.7183, 0.9933), (1.0, 0.6843, 0.9983), (-1.0, -0.4, 0.0), (-1.0, -0.3923, -0.07804), (-1.0, -0.3923, 0.07804), (-1.0, -0.3326, -0.2222), (-1.0, -0.3695, -0.1531), (-1.0, -0.3326, 0.2222), (-1.0, -0.3695, 0.1531), (-1.0, -0.2222, 0.3326), (-1.0, -0.07803, 0.3923), (-1.0, -0.1531, 0.3696), (-1.0, 0.07804, 0.3923), (-1.0, 0.2222, 0.3326), (-1.0, 0.1531, 0.3696), (-1.0, 1.907e-06, 0.4), (-1.0, -0.2828, 0.2828), (-1.0, -0.2828, -0.2828), (-1.0, -0.1531, -0.3696), (-1.0, -0.2222, -0.3326), (-1.0, 1.907e-06, -0.4), (-1.0, 0.1531, -0.3696), (-1.0, 0.07804, -0.3923), (-1.0, -0.07803, -0.3923), (-1.0, 0.2828, -0.2828), (-1.0, 0.3284, -0.2273), (-1.0, 0.3326, -0.2222), (-1.0, 0.3326, 0.2222), (-1.0, 0.4, 0.0), (-1.0, 0.3923, -0.07804), (-1.0, 0.3923, 0.07804), (-1.0, 0.3696, 0.1531), (-1.0, 0.3696, -0.1531), (-1.0, 0.2828, 0.2828), (-1.0, 0.2222, -0.3326), (-1.0, 0.2273, 0.3284), (-1.0, 0.2165, -0.3357), (-1.0, 0.08429, 0.3904), (-1.0, 0.006505, 0.3994), (-1.0, -0.006501, -0.3994), (-1.0, -0.2165, 0.3357), (-1.0, -0.08429, -0.3904), (-1.0, -0.3284, 0.2273), (-1.0, -0.2273, -0.3284), (-1.0, -0.3904, 0.08429), (-1.0, -0.3357, -0.2165), (-1.0, -0.3994, 0.006503), (-1.0, 0.3357, 0.2165), (-1.0, 0.3904, -0.08429), (-1.0, 0.3994, -0.006503), (-0.2484, 0.396, -0.04071), (-0.2484, 0.1139, -0.3814), (-0.2484, -0.04071, -0.396), (-0.2484, 0.04072, 0.396), (-0.2484, 0.3088, 0.2512), (-0.2484, -0.1139, 0.3814), (0.5714, -0.3923, -0.03864), (0.5714, -0.3923, 0.03864), (0.5714, -0.3047, 0.2501), (0.5714, -0.2501, 0.3047), (0.5714, 0.1144, -0.3772), (0.5714, 0.3923, 0.03864), (0.5714, 0.3923, -0.03864), (0.5714, 0.3047, -0.2501), (0.5714, 0.2501, -0.3047), (0.5714, 0.09474, -0.3812), (0.5714, 0.2501, 0.3047), (0.5714, 0.3047, 0.2501), (0.5714, -0.1572, -0.3595), (0.5714, -0.1635, -0.3443), (0.5714, -0.1673, -0.3554), (0.5714, -0.08407, 0.3833), (0.5714, -0.09473, 0.3812), (0.5714, 0.3696, 0.09325), (0.5714, 0.2285, 0.1875), (0.5714, 0.2828, 0.05626), (0.5714, -0.1152, -0.3539), (0.5714, -0.03864, -0.3923), (0.5714, -0.3192, 0.03144), (0.5714, -0.2828, -0.05626), (0.5714, -0.2664, 0.1104), (0.5714, -0.3539, 0.1152), (0.5714, -0.2285, -0.1875), (0.5714, -0.3695, -0.09325), (0.5714, 0.1875, -0.2285), (0.5714, 0.3443, -0.1635), (0.5714, 0.2664, -0.1104), (0.5714, -0.03143, -0.3192), (0.5714, 0.3406, -0.182), (0.5714, 0.069, -0.3863), (0.5714, 0.08408, -0.3833), (0.5714, 0.3192, -0.03144), (0.5714, 0.3539, -0.1152), (0.5714, -0.069, 0.3863), (0.5714, 0.1636, 0.3443), (0.5714, 0.182, 0.3406), (0.5714, 0.03144, 0.3192), (0.5714, 0.1152, 0.3539), (0.5714, -0.1875, 0.2285), (0.5714, -0.3443, 0.1635), (0.5714, -0.05834, 0.3884), (0.5714, -0.04397, 0.3696), (0.5714, -0.09324, 0.3696), (0.5714, -0.1121, 0.3696), (0.5714, -0.1673, 0.3554), (0.5714, -0.3406, 0.182), (0.5714, -0.133, 0.3696), (0.5714, -0.1144, 0.3772), (0.5714, -0.03864, 0.3923), (0.5714, 0.133, 0.3696), (0.5714, 0.1572, 0.3595), (0.5714, 0.1673, 0.3554), (0.5714, 0.03864, 0.3923), (0.5714, 0.3696, -0.133), (0.5714, 0.3625, -0.1501), (0.5714, 0.3481, -0.1442), (0.5714, 0.3554, -0.1673), (0.5714, 0.3772, 0.1144), (0.5714, 0.3554, 0.1673), (0.5714, 0.3696, 0.133), (0.5714, 0.3812, 0.09474), (0.5714, 0.3833, 0.08407), (0.5714, 0.3848, 0.07654), (0.5714, 0.3696, 0.04397), (0.5714, 0.1858, 0.3477), (0.5714, -0.3695, 0.133), (0.5714, -0.3624, 0.1501), (0.5714, -0.3481, 0.1442), (0.5714, -0.3553, 0.1673), (0.5714, -0.3477, 0.1858), (0.5714, 0.3696, 0.1121), (0.5714, 0.05834, -0.3884), (0.5714, 0.03864, -0.3923), (0.5714, -0.133, -0.3696), (0.5714, 0.04397, -0.3696), (0.5714, 0.133, -0.3696), (0.5714, 0.1673, -0.3554), (0.5714, 0.1121, -0.3696), (0.5714, 0.09325, -0.3696), (0.5714, -0.182, -0.3406), (0.5714, -0.3047, -0.2501), (0.5714, -0.3477, -0.1858), (0.5714, -0.2501, -0.3047), (0.5714, -0.3553, -0.1673), (0.5714, -0.3695, -0.133), (0.5714, -0.3772, -0.1144), (0.5714, -0.3812, -0.09474), (0.5714, -0.3833, -0.08407), (0.5714, -0.3848, -0.07654), (0.5714, -0.3695, -0.04397), (0.5714, -0.1858, -0.3477), (0.5714, 0.3696, 0.07351), (0.5714, 0.3477, -0.1858), (0.5714, -0.287, -0.2356), (0.5714, -0.3695, -0.1121), (0.5714, -0.3695, -0.07351), (-0.2484, -0.3519, -0.1861), (-0.2484, -0.3088, -0.2512), (-0.2484, 0.3519, 0.1861), (-0.2484, -0.396, 0.04071), (-0.2484, 0.2512, -0.3088), (-0.2484, -0.2512, 0.3088), (-0.2484, -0.3814, -0.1139), (-0.2484, 0.3814, 0.1139), (-0.2484, 0.1861, -0.3519), (-0.2484, -0.1861, 0.3519), (-0.8633, 0.3886, -0.09027), (-0.2526, 0.2514, -0.3087), (-0.8633, 0.1408, -0.3733), (-0.8633, -0.09027, -0.3886), (-0.5589, -0.2429, -0.3156), (-0.2526, -0.3087, -0.2514), (-0.8633, -0.3733, -0.1408), (-0.8633, -0.3886, 0.09027), (-0.5589, -0.3156, 0.2429), (-0.2526, -0.2514, 0.3087), (-0.8633, -0.1408, 0.3733), (-0.8633, 0.09027, 0.3886), (-0.5589, 0.2429, 0.3156), (-0.2526, 0.3087, 0.2514), (-0.8633, 0.3733, 0.1408), (0.5714, -0.3921, -0.03958), (0.5714, -0.3812, -0.09474), (0.5714, -0.3923, -0.03864), (0.5714, -0.3047, -0.2501), (0.5714, -0.3477, 0.1858), (0.5714, -0.3553, -0.1673), (0.5714, -0.3695, 0.1001), (0.5714, 0.3625, -0.1501), (0.5714, -0.3772, 0.1144), (0.5714, -0.03864, -0.3923), (0.5714, -0.1635, -0.3443), (0.5714, -0.1934, -0.2722), (0.5714, -0.1673, 0.3554), (0.5714, 0.1673, -0.3554), (0.5714, 0.03864, 0.3923), (0.5714, 0.1144, 0.3772), (0.5714, 0.2356, -0.287), (0.5714, 0.2776, -0.2451), (0.5714, 0.1875, -0.2285), (0.5714, 0.3283, -0.1702), (0.5714, -0.03864, -0.3923), (0.5714, -0.03143, -0.3192), (0.5714, 0.1072, -0.2617), (0.5714, -0.2285, -0.1875), (0.5714, -0.2456, -0.1462), (0.5714, -0.06381, 0.3873), (0.5714, 0.182, 0.3406), (0.5714, 0.1636, 0.3443), (0.5714, 0.3539, -0.1152), (0.5714, 0.3539, -0.1152), (0.5714, 0.3192, -0.03144), (0.5714, 0.3477, -0.1003), (0.5714, 0.3696, -0.06353), (0.5714, 0.3192, -0.03144), (0.5714, 0.3923, -0.03864), (0.5714, 0.3923, 0.03864), (0.5714, 0.3923, -0.03864), (0.5714, 0.3696, -0.0364), (0.5714, 0.1636, 0.3443), (0.5714, 0.3625, -0.1501), (0.5714, 0.3812, 0.09474), (0.5714, 0.3812, 0.09474), (0.5714, 0.3477, -0.1858), (0.5714, 0.3406, -0.182), (0.5714, 0.3406, -0.182), (0.5714, 0.3477, -0.1858), (0.5714, 0.3554, 0.1673), (0.5714, 0.3084, 0.2142), (0.5714, 0.2456, 0.1462), (0.5714, 0.1858, 0.3477), (0.5714, 0.1858, 0.3477), (0.5714, 0.182, 0.3406), (0.5714, 0.2451, 0.2775), (0.5714, 0.1934, 0.2722), (0.5714, 0.2285, 0.1875), (0.5714, -0.1072, 0.2617), (0.5714, -0.1875, 0.2285), (0.5714, -0.2875, 0.1871), (0.5714, -0.3283, 0.1702), (0.5714, 0.2871, 0.2356), (0.5714, 0.3921, 0.03958), (0.5714, 0.3812, 0.09474), (0.5714, 0.3848, 0.07654), (0.5714, 0.3833, 0.08407), (0.5714, 0.1764, 0.3462), (0.5714, 0.03144, 0.3192), (0.5714, 0.03144, 0.3192), (0.5714, 0.1003, 0.3477), (0.5714, -0.3812, -0.09474), (0.5714, -0.03864, 0.3923), (0.5714, -0.09473, 0.3812), (0.5714, -0.09473, 0.3812), (0.5714, 0.03864, -0.3923), (0.5714, 0.0389, -0.3923), (0.5714, 0.1001, 0.3696), (0.5714, 0.06354, 0.3696), (0.5714, 0.0364, 0.3696), (0.5714, 0.03144, 0.3192), (0.5714, 0.03144, 0.3192), (0.5714, -0.07492, 0.3851), (0.5714, 0.03864, 0.3923), (0.5714, -0.03889, 0.3923), (0.5714, -0.05834, 0.3884), (0.5714, 0.07492, -0.3851), (0.5714, 0.09474, -0.3812), (0.5714, 0.09474, -0.3812), (0.5714, 0.05834, -0.3884), (0.5714, 0.06381, -0.3873), (0.5714, 0.2142, -0.3084), (0.5714, -0.1001, -0.3696), (0.5714, -0.06353, -0.3696), (0.5714, -0.1144, -0.3772), (0.5714, -0.03143, -0.3192), (0.5714, -0.0364, -0.3696), (0.5714, -0.03143, -0.3192), (0.5714, -0.1003, -0.3477), (0.5714, 0.3554, -0.1673), (0.5714, 0.2875, -0.1871), (0.5714, -0.2451, -0.2775), (0.5714, -0.287, -0.2356), (0.5714, -0.3477, -0.1858), (0.5714, -0.1858, -0.3477), (0.5714, -0.1858, -0.3477), (0.5714, -0.1764, -0.3462), (0.5714, -0.182, -0.3406), (0.5714, -0.3624, 0.1501), (0.5714, 0.2664, -0.1104), (0.5714, 0.2664, -0.1104), (0.5714, 0.3539, -0.1152), (0.5714, -0.3477, 0.1858), (0.5714, -0.3553, 0.1673), (0.5714, -0.3406, 0.182), (0.5714, -0.3406, 0.182), (0.5714, -0.3812, -0.09474), (0.5714, -0.3833, -0.08407), (0.5714, -0.3848, -0.07654), (0.5714, -0.3923, 0.03864), (0.5714, -0.3553, -0.1673), (0.5714, -0.3695, 0.0364), (0.5714, -0.3923, 0.03864), (0.5714, -0.2142, 0.3084), (0.5714, -0.2356, 0.287), (0.5714, -0.3695, 0.06353), (0.5714, -0.3192, 0.03144), (0.5714, -0.3477, 0.1003), (0.5714, -0.3477, -0.1858), (0.5714, -0.3539, 0.1152), (0.5714, -0.3539, 0.1152), (0.5714, -0.3192, 0.03144), (0.5714, -0.1635, -0.3443), (0.5714, -0.03143, -0.3192), (0.5714, -0.2775, 0.2451), (0.5714, -0.3624, 0.1501), (0.5714, -0.2664, 0.1104), (0.5714, -0.182, -0.3406), (0.5714, -0.3366, -0.186), (0.5714, -0.3211, -0.2256), (0.5714, -0.2664, 0.1104), (0.5714, -0.3539, 0.1152)], [], [(100, 118, 26, 1), (115, 116, 101, 134, 136, 137, 138, 139, 140, 141, 142, 143, 144, 145, 146, 147, 148, 149, 150, 135, 151, 153, 154, 155, 156, 157, 158, 159, 160, 161, 162, 163, 164, 165, 166, 167, 152, 117, 119, 120, 121, 122, 123, 124, 125, 126, 127, 128, 129, 130, 131, 132, 133, 118, 100, 102, 103, 104, 105, 106, 107, 108, 109, 110, 111, 112, 113, 114), (152, 77, 27, 117), (53, 0, 3, 5, 6, 8, 9, 10, 12, 13, 15, 16, 18, 19, 21, 23, 24, 1, 26, 29, 30, 31, 33, 34, 36, 38, 39, 41, 42, 44, 45, 46, 48, 49, 27, 77, 80, 81, 83, 84, 86, 199, 201, 179, 180, 203, 178, 204, 181, 176, 177, 206, 175, 182, 208, 173, 174, 210, 170, 212, 168, 169, 172, 211, 171, 183, 209, 185, 184, 207, 189, 205, 186, 188, 187, 202, 200, 190, 191, 58, 60, 61, 63, 64, 66, 67, 69, 70, 72, 73, 75), (78, 51, 54, 56, 57, 58, 191, 192, 198, 214, 195, 215, 194, 196, 197, 213, 193, 199, 86, 87, 88, 90, 92, 93, 94, 96, 97, 98, 99), (51, 78, 151, 135), (134, 53, 75, 136), (136, 75, 73, 137), (137, 73, 72, 138), (138, 72, 70, 139), (139, 70, 69, 140), (140, 69, 67, 141), (141, 67, 66, 142), (142, 66, 64, 143), (143, 64, 63, 144), (144, 63, 61, 145), (145, 61, 60, 146), (146, 60, 58, 147), (147, 58, 57, 148), (148, 57, 56, 149), (149, 56, 54, 150), (150, 54, 51, 135), (77, 152, 167, 80), (80, 167, 166, 81), (81, 166, 165, 83), (83, 165, 164, 84), (84, 164, 163, 86), (86, 163, 162, 87), (87, 162, 161, 88), (88, 161, 160, 90), (90, 160, 159, 92), (92, 159, 158, 93), (93, 158, 157, 94), (94, 157, 156, 96), (96, 156, 155, 97), (97, 155, 154, 98), (98, 154, 153, 99), (99, 153, 151, 78), (0, 101, 116, 3), (3, 116, 115, 5), (5, 115, 114, 6), (6, 114, 113, 8), (8, 113, 112, 9), (9, 112, 111, 10), (10, 111, 110, 12), (12, 110, 109, 13), (13, 109, 108, 15), (15, 108, 107, 16), (16, 107, 106, 18), (18, 106, 105, 19), (19, 105, 104, 21), (21, 104, 103, 23), (23, 103, 102, 24), (24, 102, 100, 1), (117, 27, 49, 119), (119, 49, 48, 120), (120, 48, 46, 121), (121, 46, 45, 122), (122, 45, 44, 123), (123, 44, 42, 124), (124, 42, 41, 125), (125, 41, 39, 126), (126, 39, 38, 127), (127, 38, 36, 128), (128, 36, 34, 129), (129, 34, 33, 130), (130, 33, 31, 131), (131, 31, 30, 132), (132, 30, 29, 133), (133, 29, 26, 118), (53, 134, 101, 0), (216, 195, 4, 194, 215), (194, 4, 2), (215, 195, 216), (195, 214, 332), (7, 4, 195), (214, 198, 332), (11, 7, 198), (191, 190, 14, 192), (192, 14, 11), (333, 326, 200, 17, 190), (17, 14, 190), (326, 333, 200), (330, 187, 20, 200, 202), (200, 20, 17), (202, 187, 330), (334, 217, 188, 22, 187), (22, 20, 187), (217, 334, 188), (25, 22, 188), (218, 189, 28, 186, 205), (186, 28, 25), (205, 189, 218), (189, 207, 335), (32, 28, 189), (207, 184, 335), (35, 32, 184), (185, 209, 336), (37, 35, 185), (336, 209, 183), (337, 323, 171, 40, 183), (37, 183, 40), (337, 171, 323), (172, 43, 40, 171, 211, 322), (172, 322, 211), (338, 328, 169, 47, 43, 172), (338, 169, 328), (170, 52, 50, 168, 212, 325), (170, 325, 212), (210, 339, 170), (52, 170, 55), (174, 339, 210), (55, 174, 59), (208, 340, 173), (59, 173, 62), (340, 208, 182), (341, 327, 175, 65, 182), (62, 182, 65), (341, 175, 327), (177, 68, 65, 175, 206, 331), (177, 331, 206), (342, 221, 176, 71, 177), (68, 177, 71), (342, 176, 221), (178, 76, 74, 181, 204, 219), (178, 219, 204), (203, 343, 178), (76, 178, 79), (180, 343, 203), (201, 344, 179), (82, 179, 85), (344, 201, 199), (345, 220, 193, 89, 199), (89, 85, 199), (220, 345, 193), (324, 197, 91, 193, 213), (193, 91, 89), (213, 197, 324), (7, 11, 229, 318, 389, 392, 390, 443, 282, 280, 386, 279, 4), (390, 254, 251, 443), (318, 392, 389), (20, 302, 17), (356, 367, 243), (253, 439, 300, 297, 420, 419, 298, 22, 25, 28, 243, 367, 356, 440, 477), (419, 420, 298), (32, 242, 299, 438, 28), (450, 451, 305), (235, 476, 357), (316, 448, 449), (235, 236, 234, 32, 35, 308, 316, 449, 448, 451, 450, 305, 357, 476), (37, 40, 350, 306), (55, 59, 224, 295, 456, 351, 458, 457, 294, 292, 452, 291, 355, 52), (265, 457, 458, 271), (351, 456, 295), (238, 417, 418, 268, 269, 273, 272, 68, 71, 237), (418, 417, 238), (65, 68, 270), (278, 427, 361), (416, 428, 274), (71, 74, 76, 278, 361, 427, 423, 413, 262, 425, 267, 266, 428, 416, 274), (373, 411, 396, 397, 290), (260, 385, 374), (79, 82, 232, 290, 397, 396, 411, 373, 261, 374, 385, 260, 277, 276), (89, 91, 284), (354, 386, 280), (354, 280, 281, 375, 376, 258, 279, 386), (375, 258, 376), (431, 432, 231), (256, 231, 432, 431, 304, 303, 226, 301, 20, 22), (292, 479, 452), (473, 247, 474), (293, 473, 474, 247, 291, 452, 479, 292), (467, 468, 225, 65), (269, 268, 418, 238, 237, 71, 259, 426, 372, 266, 267, 425, 424, 262, 412, 413, 423, 422, 76, 421, 362, 275, 263, 414, 79, 276, 277, 260, 400, 374, 261, 398, 373, 290, 232, 399, 406, 240, 401, 395, 241, 289, 257, 377, 380, 384, 379, 4, 258, 455, 378, 454, 453, 252, 246, 403, 402, 264, 468, 467, 65, 270, 359, 68, 272, 273), (270, 68, 359), (412, 262, 413), (422, 423, 427, 278, 76), (414, 263, 79), (362, 421, 76), (424, 425, 262), (426, 259, 372), (85, 89, 233, 406, 399, 232, 82), (254, 390, 391), (318, 229, 444, 366, 254, 391, 390, 392), (4, 279, 258), (379, 384, 383, 228, 4), (257, 380, 377), (14, 17, 230, 363, 364, 229, 11), (375, 281, 280, 282, 443, 251, 254, 366, 444, 229, 364, 363, 250, 365, 252, 453, 454, 378, 455, 258), (403, 264, 402), (240, 395, 401), (374, 400, 260), (261, 373, 398), (76, 79, 263, 275, 362), (434, 433, 297), (22, 298, 420, 297, 433, 434, 255), (429, 372, 259, 71, 274, 428, 266), (266, 372, 429), (355, 353, 52), (40, 483, 350), (37, 306, 350, 483, 40, 43, 309, 472, 307, 447, 319, 446, 445, 308, 35), (59, 62, 65, 225, 468, 478, 224), (466, 223, 52, 469, 465), (244, 475, 470), (473, 293, 292, 294, 457, 265, 271, 405, 404, 224, 478, 468, 264, 403, 246, 480, 484, 471, 485, 247), (224, 404, 405, 271, 459, 458, 351, 295), (458, 459, 271), (356, 243, 28, 437, 440), (253, 477, 441), (438, 436, 28), (242, 32, 442), (256, 22, 255, 430, 434, 297, 300, 439, 368, 253, 441, 477, 440, 437, 28, 436, 438, 299, 242, 442, 32, 234, 236, 235, 357, 358, 305, 481, 451, 448, 316, 308, 445, 446, 248, 370, 371, 245, 315, 244, 470, 475, 465, 469, 52, 353, 355, 291, 247, 485, 471, 484, 480, 246, 252, 365, 369, 250, 363, 435, 17, 302, 360, 20, 301, 226, 303, 304, 431, 231), (430, 255, 434), (363, 230, 17, 435), (302, 20, 360), (253, 368, 439), (451, 481, 305), (305, 358, 357), (248, 371, 370), (250, 369, 365), (380, 257, 289, 241, 395, 240, 406, 394, 89, 284, 393, 91, 285, 283, 296, 239, 388, 408, 286, 287, 317, 288, 407, 382, 227, 95, 2, 4, 228, 381, 383, 384), (383, 381, 228), (89, 394, 406, 233), (393, 284, 91), (407, 227, 382), (408, 388, 286), (312, 460, 415, 249, 320, 311, 310, 43, 47, 222, 347, 314, 462, 461, 313), (461, 462, 314, 321, 313), (415, 460, 312), (409, 288, 317, 287, 410), (286, 387, 388, 239, 296, 283, 285, 91, 95, 227, 407, 288, 409, 410, 287), (387, 286, 388), (223, 466, 463), (482, 447, 307), (464, 472, 309, 352), (311, 320, 249, 415, 348, 312, 313, 321, 314, 347, 349, 222, 47, 50, 52, 223, 463, 466, 465, 475, 244, 315, 245, 371, 248, 446, 319, 447, 482, 307, 472, 464, 352, 309, 43, 310), (347, 222, 349), (348, 415, 312), (346, 329, 196, 95, 197), (95, 91, 197), (329, 346, 196), (2, 95, 196), (7, 195, 332, 198), (192, 11, 198), (190, 200, 333), (187, 188, 334), (186, 25, 188), (32, 189, 335, 184), (185, 35, 184), (37, 185, 336, 183), (171, 337, 183), (169, 338, 172), (168, 50, 47, 169), (339, 174, 55, 170), (173, 59, 174), (182, 62, 173, 340), (175, 341, 182), (176, 342, 177), (181, 74, 71, 176), (343, 180, 79, 178), (179, 82, 79, 180), (199, 85, 179, 344), (199, 193, 345), (197, 196, 346), (194, 2, 196)])
_uv = me_cube_006.uv_layers.new(name='UVMap')
_uv.uv.foreach_set('vector', [0.4187, 0.75, 0.5813, 0.75, 0.5813, 1.0, 0.4187, 1.0, 0.3758, 0.7148, 0.3752, 0.7105, 0.375, 0.7062, 0.375, 0.5437, 0.3752, 0.5395, 0.3758, 0.5352, 0.3769, 0.5311, 0.3783, 0.527, 0.3802, 0.5231, 0.3824, 0.5194, 0.3849, 0.516, 0.3878, 0.5128, 0.391, 0.5099, 0.3944, 0.5074, 0.3981, 0.5052, 0.402, 0.5033, 0.406, 0.5019, 0.4102, 0.5008, 0.4145, 0.5002, 0.4187, 0.5, 0.5813, 0.5, 0.5855, 0.5002, 0.5898, 0.5008, 0.5939, 0.5019, 0.598, 0.5033, 0.6019, 0.5052, 0.6056, 0.5074, 0.609, 0.5099, 0.6122, 0.5128, 0.6151, 0.516, 0.6176, 0.5194, 0.6198, 0.5231, 0.6217, 0.527, 0.6231, 0.5311, 0.6242, 0.5352, 0.6248, 0.5395, 0.625, 0.5437, 0.625, 0.7062, 0.6248, 0.7105, 0.6242, 0.7148, 0.6231, 0.7189, 0.6217, 0.723, 0.6198, 0.7269, 0.6176, 0.7306, 0.6151, 0.734, 0.6122, 0.7372, 0.609, 0.7401, 0.6056, 0.7426, 0.6019, 0.7448, 0.598, 0.7467, 0.5939, 0.7481, 0.5898, 0.7492, 0.5855, 0.7498, 0.5813, 0.75, 0.4187, 0.75, 0.4145, 0.7498, 0.4102, 0.7492, 0.4061, 0.7481, 0.402, 0.7467, 0.3981, 0.7448, 0.3944, 0.7426, 0.391, 0.7401, 0.3878, 0.7372, 0.3849, 0.734, 0.3824, 0.7306, 0.3802, 0.7269, 0.3783, 0.723, 0.3769, 0.7189, 0.625, 0.5437, 0.875, 0.5437, 0.875, 0.7062, 0.625, 0.7062, 0.375, 0.2062, 0.375, 0.04375, 0.3752, 0.03946, 0.3758, 0.03521, 0.3769, 0.03105, 0.3783, 0.02701, 0.3802, 0.02313, 0.3824, 0.01944, 0.3849, 0.016, 0.3878, 0.01281, 0.391, 0.009931, 0.3944, 0.007373, 0.3981, 0.005166, 0.402, 0.00333, 0.406, 0.001884, 0.4102, 0.0008406, 0.4145, 0.0002107, 0.4187, 0.0, 0.5813, 0.0, 0.5855, 0.0002107, 0.5898, 0.0008406, 0.5939, 0.001884, 0.598, 0.00333, 0.6019, 0.005166, 0.6056, 0.007373, 0.609, 0.009931, 0.6122, 0.01281, 0.6151, 0.016, 0.6176, 0.01944, 0.6198, 0.02313, 0.6217, 0.02701, 0.6231, 0.03105, 0.6242, 0.03521, 0.6248, 0.03946, 0.625, 0.04375, 0.625, 0.2062, 0.6248, 0.2105, 0.6242, 0.2148, 0.6231, 0.2189, 0.6217, 0.223, 0.6198, 0.2269, 0.5354, 0.1604, 0.5411, 0.1534, 0.5416, 0.1528, 0.5462, 0.1441, 0.5488, 0.1355, 0.549, 0.1348, 0.5499, 0.1258, 0.55, 0.125, 0.549, 0.1152, 0.5462, 0.1059, 0.542, 0.09794, 0.5416, 0.09722, 0.5354, 0.08964, 0.5284, 0.08394, 0.5278, 0.08343, 0.5191, 0.07881, 0.5105, 0.0762, 0.5098, 0.07596, 0.5008, 0.07508, 0.5, 0.075, 0.4902, 0.07596, 0.4809, 0.07881, 0.4729, 0.08304, 0.4722, 0.08343, 0.4646, 0.08964, 0.4589, 0.09659, 0.4584, 0.09722, 0.4538, 0.1059, 0.4512, 0.1145, 0.451, 0.1152, 0.4501, 0.1242, 0.45, 0.125, 0.451, 0.1348, 0.4538, 0.1441, 0.458, 0.1521, 0.4584, 0.1528, 0.4646, 0.1604, 0.4716, 0.1661, 0.402, 0.2467, 0.3981, 0.2448, 0.3944, 0.2426, 0.391, 0.2401, 0.3878, 0.2372, 0.3849, 0.234, 0.3824, 0.2306, 0.3802, 0.2269, 0.3783, 0.223, 0.3769, 0.2189, 0.3758, 0.2148, 0.3752, 0.2105, 0.5813, 0.25, 0.4187, 0.25, 0.4145, 0.2498, 0.4102, 0.2492, 0.4061, 0.2481, 0.402, 0.2467, 0.4716, 0.1661, 0.4722, 0.1666, 0.4809, 0.1712, 0.4895, 0.1738, 0.4902, 0.174, 0.4992, 0.1749, 0.5, 0.175, 0.5098, 0.174, 0.5191, 0.1712, 0.5271, 0.167, 0.5278, 0.1666, 0.5354, 0.1604, 0.6198, 0.2269, 0.6176, 0.2306, 0.6151, 0.234, 0.6122, 0.2372, 0.609, 0.2401, 0.6056, 0.2426, 0.6019, 0.2448, 0.598, 0.2467, 0.5939, 0.2481, 0.5898, 0.2492, 0.5855, 0.2498, 0.4187, 0.25, 0.5813, 0.25, 0.5813, 0.5, 0.4187, 0.5, 0.375, 0.5437, 0.125, 0.5437, 0.125, 0.5395, 0.375, 0.5395, 0.375, 0.5395, 0.125, 0.5395, 0.125, 0.5352, 0.375, 0.5352, 0.375, 0.5352, 0.125, 0.5352, 0.125, 0.5311, 0.375, 0.5311, 0.375, 0.5311, 0.125, 0.5311, 0.125, 0.527, 0.375, 0.527, 0.375, 0.527, 0.125, 0.527, 0.125, 0.5231, 0.375, 0.5231, 0.375, 0.5231, 0.125, 0.5231, 0.125, 0.5194, 0.375, 0.5194, 0.375, 0.5194, 0.125, 0.5194, 0.125, 0.516, 0.375, 0.516, 0.375, 0.516, 0.125, 0.516, 0.125, 0.5, 0.375, 0.5, 0.375, 0.5, 0.375, 0.25, 0.391, 0.25, 0.391, 0.5, 0.391, 0.5, 0.391, 0.25, 0.3944, 0.25, 0.3944, 0.5, 0.3944, 0.5, 0.3944, 0.25, 0.3981, 0.25, 0.3981, 0.5, 0.3981, 0.5, 0.3981, 0.25, 0.402, 0.25, 0.402, 0.5, 0.402, 0.5, 0.402, 0.25, 0.4061, 0.25, 0.4061, 0.5, 0.4061, 0.5, 0.4061, 0.25, 0.4102, 0.25, 0.4102, 0.5, 0.4102, 0.5, 0.4102, 0.25, 0.4145, 0.25, 0.4145, 0.5, 0.4145, 0.5, 0.4145, 0.25, 0.4187, 0.25, 0.4187, 0.5, 0.875, 0.5437, 0.625, 0.5437, 0.625, 0.5395, 0.875, 0.5395, 0.875, 0.5395, 0.625, 0.5395, 0.625, 0.5352, 0.875, 0.5352, 0.875, 0.5352, 0.625, 0.5352, 0.625, 0.5311, 0.875, 0.5311, 0.875, 0.5311, 0.625, 0.5311, 0.625, 0.527, 0.875, 0.527, 0.875, 0.527, 0.625, 0.527, 0.625, 0.5231, 0.875, 0.5231, 0.875, 0.5231, 0.625, 0.5231, 0.625, 0.5194, 0.875, 0.5194, 0.875, 0.5194, 0.625, 0.5194, 0.625, 0.516, 0.875, 0.516, 0.875, 0.516, 0.625, 0.516, 0.625, 0.5, 0.875, 0.5, 0.625, 0.25, 0.625, 0.5, 0.609, 0.5, 0.609, 0.25, 0.609, 0.25, 0.609, 0.5, 0.6056, 0.5, 0.6056, 0.25, 0.6056, 0.25, 0.6056, 0.5, 0.6019, 0.5, 0.6019, 0.25, 0.6019, 0.25, 0.6019, 0.5, 0.598, 0.5, 0.598, 0.25, 0.598, 0.25, 0.598, 0.5, 0.5939, 0.5, 0.5939, 0.25, 0.5939, 0.25, 0.5939, 0.5, 0.5898, 0.5, 0.5898, 0.25, 0.5898, 0.25, 0.5898, 0.5, 0.5855, 0.5, 0.5855, 0.25, 0.5855, 0.25, 0.5855, 0.5, 0.5813, 0.5, 0.5813, 0.25, 0.125, 0.7062, 0.375, 0.7062, 0.375, 0.7105, 0.125, 0.7105, 0.125, 0.7105, 0.375, 0.7105, 0.375, 0.7148, 0.125, 0.7148, 0.125, 0.7148, 0.375, 0.7148, 0.375, 0.7189, 0.125, 0.7189, 0.125, 0.7189, 0.375, 0.7189, 0.375, 0.723, 0.125, 0.723, 0.125, 0.723, 0.375, 0.723, 0.375, 0.7269, 0.125, 0.7269, 0.125, 0.7269, 0.375, 0.7269, 0.375, 0.7306, 0.125, 0.7306, 0.125, 0.7306, 0.375, 0.7306, 0.375, 0.734, 0.125, 0.734, 0.125, 0.734, 0.375, 0.734, 0.375, 0.75, 0.125, 0.75, 0.375, 1.0, 0.375, 0.75, 0.391, 0.75, 0.391, 1.0, 0.391, 1.0, 0.391, 0.75, 0.3944, 0.75, 0.3944, 1.0, 0.3944, 1.0, 0.3944, 0.75, 0.3981, 0.75, 0.3981, 1.0, 0.3981, 1.0, 0.3981, 0.75, 0.402, 0.75, 0.402, 1.0, 0.402, 1.0, 0.402, 0.75, 0.4061, 0.75, 0.4061, 1.0, 0.4061, 1.0, 0.4061, 0.75, 0.4102, 0.75, 0.4102, 1.0, 0.4102, 1.0, 0.4102, 0.75, 0.4145, 0.75, 0.4145, 1.0, 0.4145, 1.0, 0.4145, 0.75, 0.4187, 0.75, 0.4187, 1.0, 0.625, 0.7062, 0.875, 0.7062, 0.875, 0.7105, 0.625, 0.7105, 0.625, 0.7105, 0.875, 0.7105, 0.875, 0.7148, 0.625, 0.7148, 0.625, 0.7148, 0.875, 0.7148, 0.875, 0.7189, 0.625, 0.7189, 0.625, 0.7189, 0.875, 0.7189, 0.875, 0.723, 0.625, 0.723, 0.625, 0.723, 0.875, 0.723, 0.875, 0.7269, 0.625, 0.7269, 0.625, 0.7269, 0.875, 0.7269, 0.875, 0.7306, 0.625, 0.7306, 0.625, 0.7306, 0.875, 0.7306, 0.875, 0.734, 0.625, 0.734, 0.625, 0.734, 0.875, 0.734, 0.875, 0.75, 0.625, 0.75, 0.625, 0.75, 0.625, 1.0, 0.609, 1.0, 0.609, 0.75, 0.609, 0.75, 0.609, 1.0, 0.6056, 1.0, 0.6056, 0.75, 0.6056, 0.75, 0.6056, 1.0, 0.6019, 1.0, 0.6019, 0.75, 0.6019, 0.75, 0.6019, 1.0, 0.598, 1.0, 0.598, 0.75, 0.598, 0.75, 0.598, 1.0, 0.5939, 1.0, 0.5939, 0.75, 0.5939, 0.75, 0.5939, 1.0, 0.5898, 1.0, 0.5898, 0.75, 0.5898, 0.75, 0.5898, 1.0, 0.5855, 1.0, 0.5855, 0.75, 0.5855, 0.75, 0.5855, 1.0, 0.5813, 1.0, 0.5813, 0.75, 0.125, 0.5437, 0.375, 0.5437, 0.375, 0.7062, 0.125, 0.7062, 0.9837, 0.7609, 0.9688, 0.5417, 0.9688, 1.0, 1.0, 0.5417, 0.9974, 0.5417, 1.0, 0.5417, 0.9688, 1.0, 1.0, 1.0, 0.9974, 0.5417, 0.9688, 0.5417, 0.9837, 0.7609, 0.9688, 0.5417, 0.9661, 0.5417, 0.9637, 0.5815, 0.9375, 1.0, 0.9688, 1.0, 0.9688, 0.5417, 0.9661, 0.5417, 0.9375, 0.5417, 0.9637, 0.5815, 0.9062, 1.0, 0.9375, 1.0, 0.9375, 0.5417, 0.9036, 0.5417, 0.875, 0.5417, 0.875, 1.0, 0.9062, 0.5417, 0.9062, 0.5417, 0.875, 1.0, 0.9062, 1.0, 0.8588, 0.7596, 0.8587, 0.7609, 0.8438, 0.5417, 0.8438, 1.0, 0.875, 0.5417, 0.8438, 1.0, 0.875, 1.0, 0.875, 0.5417, 0.8587, 0.7609, 0.8588, 0.7596, 0.8438, 0.5417, 0.8274, 0.7609, 0.8125, 0.5417, 0.8125, 1.0, 0.8438, 0.5417, 0.8411, 0.5417, 0.8438, 0.5417, 0.8125, 1.0, 0.8438, 1.0, 0.8411, 0.5417, 0.8125, 0.5417, 0.8274, 0.7609, 0.8074, 0.5815, 0.7962, 0.7609, 0.7813, 0.5417, 0.7812, 1.0, 0.8125, 0.5417, 0.7812, 1.0, 0.8125, 1.0, 0.8125, 0.5417, 0.7962, 0.7609, 0.8074, 0.5815, 0.7813, 0.5417, 0.75, 1.0, 0.7812, 1.0, 0.7813, 0.5417, 0.7337, 0.7609, 0.7188, 0.5417, 0.7188, 1.0, 0.75, 0.5417, 0.7474, 0.5417, 0.75, 0.5417, 0.7188, 1.0, 0.75, 1.0, 0.7474, 0.5417, 0.7188, 0.5417, 0.7337, 0.7609, 0.7188, 0.5417, 0.7161, 0.5417, 0.7137, 0.5815, 0.6875, 1.0, 0.7188, 1.0, 0.7188, 0.5417, 0.7161, 0.5417, 0.6875, 0.5417, 0.7137, 0.5815, 0.6562, 1.0, 0.6875, 1.0, 0.6875, 0.5417, 0.6562, 0.5417, 0.6536, 0.5417, 0.6456, 0.6703, 0.625, 1.0, 0.6562, 1.0, 0.6562, 0.5417, 0.6456, 0.6703, 0.6536, 0.5417, 0.625, 0.5417, 0.6088, 0.7596, 0.6087, 0.7609, 0.5938, 0.5417, 0.5938, 1.0, 0.625, 0.5417, 0.625, 1.0, 0.625, 0.5417, 0.5938, 1.0, 0.6088, 0.7596, 0.5938, 0.5417, 0.6087, 0.7609, 0.5625, 0.5417, 0.5625, 1.0, 0.5938, 1.0, 0.5938, 0.5417, 0.5911, 0.5417, 0.5774, 0.7609, 0.5625, 0.5417, 0.5774, 0.7609, 0.5911, 0.5417, 0.5574, 0.5815, 0.5462, 0.7609, 0.5312, 0.5417, 0.5312, 1.0, 0.5625, 1.0, 0.5625, 0.5417, 0.5574, 0.5815, 0.5312, 0.5417, 0.5462, 0.7609, 0.4688, 0.5417, 0.4688, 1.0, 0.5, 1.0, 0.5, 0.5417, 0.4974, 0.5417, 0.4837, 0.7609, 0.4688, 0.5417, 0.4837, 0.7609, 0.4974, 0.5417, 0.4661, 0.5417, 0.4637, 0.5815, 0.4688, 0.5417, 0.4688, 1.0, 0.4688, 0.5417, 0.4375, 1.0, 0.4375, 0.5417, 0.4637, 0.5815, 0.4661, 0.5417, 0.4375, 1.0, 0.4375, 0.5417, 0.4062, 1.0, 0.4036, 0.5417, 0.3956, 0.6703, 0.4062, 0.5417, 0.4062, 1.0, 0.4062, 0.5417, 0.375, 1.0, 0.3956, 0.6703, 0.4036, 0.5417, 0.375, 0.5417, 0.3588, 0.7596, 0.3587, 0.7609, 0.3438, 0.5417, 0.3438, 1.0, 0.375, 0.5417, 0.375, 1.0, 0.375, 0.5417, 0.3438, 1.0, 0.3588, 0.7596, 0.3438, 0.5417, 0.3587, 0.7609, 0.3125, 0.5417, 0.3125, 1.0, 0.3438, 1.0, 0.3438, 0.5417, 0.3411, 0.5417, 0.3274, 0.7609, 0.3125, 0.5417, 0.3274, 0.7609, 0.3411, 0.5417, 0.3074, 0.5815, 0.2962, 0.7609, 0.2812, 0.5417, 0.2812, 1.0, 0.3125, 0.5417, 0.3125, 1.0, 0.3125, 0.5417, 0.2812, 1.0, 0.3074, 0.5815, 0.2812, 0.5417, 0.2962, 0.7609, 0.2188, 0.5417, 0.2188, 1.0, 0.25, 1.0, 0.25, 0.5417, 0.2474, 0.5417, 0.2337, 0.7609, 0.2188, 0.5417, 0.2337, 0.7609, 0.2474, 0.5417, 0.2161, 0.5417, 0.2137, 0.5815, 0.2188, 0.5417, 0.2188, 1.0, 0.2188, 0.5417, 0.1875, 1.0, 0.1875, 0.5417, 0.2137, 0.5815, 0.2161, 0.5417, 0.1536, 0.5417, 0.1456, 0.6703, 0.1562, 0.5417, 0.1562, 1.0, 0.1562, 0.5417, 0.125, 1.0, 0.1456, 0.6703, 0.1536, 0.5417, 0.125, 0.5417, 0.1088, 0.7596, 0.1087, 0.7609, 0.09375, 0.5417, 0.09375, 1.0, 0.125, 0.5417, 0.09375, 1.0, 0.125, 1.0, 0.125, 0.5417, 0.1087, 0.7609, 0.1088, 0.7596, 0.09375, 0.5417, 0.07745, 0.7609, 0.0625, 0.5417, 0.0625, 1.0, 0.09375, 0.5417, 0.09115, 0.5417, 0.09375, 0.5417, 0.0625, 1.0, 0.09375, 1.0, 0.09115, 0.5417, 0.0625, 0.5417, 0.07745, 0.7609, 0.3418, 0.4717, 0.1167, 0.4496, 0.09925, 0.4328, 0.2277, 0.4586, 0.2277, 0.4586, 0.2277, 0.4586, 0.2241, 0.4543, 0.2825, 0.4632, 0.2825, 0.4632, 0.3238, 0.4675, 0.3238, 0.4675, 0.3249, 0.4717, 0.2968, 0.4854, 0.2241, 0.4543, 0.2241, 0.4543, 0.2658, 0.4566, 0.2825, 0.4632, 0.2277, 0.4586, 0.2277, 0.4586, 0.2277, 0.4586, 0.02827, 0.3418, 0.03532, 0.3504, 0.05045, 0.3833, 0.01357, 0.2268, 0.01357, 0.2268, 0.01357, 0.2268, 0.04002, 0.2311, 0.04002, 0.2311, 0.02186, 0.2764, 0.01545, 0.285, 0.01362, 0.2733, 0.01359, 0.2732, 0.01359, 0.2732, 0.01461, 0.2968, 0.01, 0.25, 0.01461, 0.2032, 0.01357, 0.2268, 0.01357, 0.2268, 0.01357, 0.2268, 0.0218, 0.2282, 0.04002, 0.2311, 0.01359, 0.2732, 0.01362, 0.2733, 0.01359, 0.2732, 0.02827, 0.1582, 0.03083, 0.1809, 0.02665, 0.1702, 0.02259, 0.1813, 0.01461, 0.2032, 0.03958, 0.1442, 0.04228, 0.1408, 0.04228, 0.1408, 0.03868, 0.1519, 0.03868, 0.1519, 0.03868, 0.1519, 0.04028, 0.1385, 0.04028, 0.1385, 0.04028, 0.1385, 0.03868, 0.1519, 0.03514, 0.1496, 0.0324, 0.1557, 0.02827, 0.1582, 0.05045, 0.1167, 0.06598, 0.09995, 0.04028, 0.1385, 0.04028, 0.1385, 0.04028, 0.1385, 0.04228, 0.1408, 0.03958, 0.1442, 0.04228, 0.1408, 0.03868, 0.1519, 0.03868, 0.1519, 0.08029, 0.08029, 0.1167, 0.05045, 0.09868, 0.06716, 0.09868, 0.06716, 0.1582, 0.02827, 0.1167, 0.05045, 0.09868, 0.06716, 0.1371, 0.0414, 0.1371, 0.0414, 0.1371, 0.0414, 0.1365, 0.04565, 0.1475, 0.03679, 0.1475, 0.03679, 0.1572, 0.03253, 0.1572, 0.03253, 0.1679, 0.02827, 0.1798, 0.02366, 0.2032, 0.01461, 0.1456, 0.04344, 0.1475, 0.03679, 0.1365, 0.04565, 0.1365, 0.04565, 0.1371, 0.0414, 0.1371, 0.0414, 0.1371, 0.0414, 0.01972, 0.1932, 0.01972, 0.1932, 0.01972, 0.1932, 0.0237, 0.1941, 0.02504, 0.1827, 0.02259, 0.1813, 0.02665, 0.1702, 0.02827, 0.1582, 0.01461, 0.2032, 0.01821, 0.1996, 0.01972, 0.1932, 0.01972, 0.1932, 0.01972, 0.1932, 0.05045, 0.1167, 0.02827, 0.1582, 0.03514, 0.1496, 0.01359, 0.2732, 0.01359, 0.2732, 0.01359, 0.2732, 0.01357, 0.2268, 0.0136, 0.2267, 0.01357, 0.2268, 0.01461, 0.2032, 0.01, 0.25, 0.01461, 0.2968, 0.01359, 0.2732, 0.01359, 0.2732, 0.01359, 0.2732, 0.02201, 0.2718, 0.04065, 0.2689, 0.04065, 0.2689, 0.04065, 0.2689, 0.02165, 0.2236, 0.0154, 0.215, 0.0136, 0.2267, 0.01357, 0.2268, 0.01357, 0.2268, 0.04273, 0.3592, 0.03993, 0.3558, 0.04042, 0.3615, 0.04042, 0.3615, 0.04042, 0.3615, 0.03927, 0.3481, 0.03927, 0.3481, 0.03927, 0.3481, 0.02827, 0.3418, 0.05045, 0.3833, 0.06622, 0.4001, 0.04042, 0.3615, 0.04042, 0.3615, 0.04042, 0.3615, 0.03993, 0.3558, 0.04273, 0.3592, 0.04273, 0.3592, 0.03927, 0.3481, 0.03927, 0.3481, 0.03927, 0.3481, 0.03532, 0.3504, 0.03259, 0.3443, 0.1167, 0.4496, 0.3418, 0.4717, 0.2825, 0.4632, 0.3238, 0.4675, 0.3238, 0.4675, 0.3238, 0.4675, 0.3238, 0.4675, 0.3238, 0.4675, 0.2925, 0.4589, 0.2947, 0.4623, 0.2947, 0.4623, 0.2947, 0.4623, 0.3249, 0.4717, 0.3238, 0.4675, 0.2947, 0.4623, 0.2947, 0.4623, 0.2947, 0.4623, 0.01981, 0.3068, 0.01981, 0.3068, 0.01981, 0.3068, 0.0183, 0.3004, 0.01981, 0.3068, 0.01981, 0.3068, 0.01981, 0.3068, 0.02398, 0.3059, 0.02527, 0.3173, 0.02266, 0.3187, 0.02678, 0.3298, 0.02827, 0.3418, 0.01461, 0.2968, 0.1572, 0.03253, 0.1572, 0.03253, 0.1572, 0.03253, 0.1703, 0.03768, 0.1703, 0.03768, 0.1703, 0.03768, 0.1552, 0.04113, 0.1703, 0.03768, 0.1703, 0.03768, 0.1703, 0.03768, 0.1679, 0.02827, 0.1572, 0.03253, 0.1572, 0.03253, 0.1572, 0.03253, 0.06052, 0.1215, 0.07013, 0.1087, 0.06598, 0.09995, 0.05045, 0.1167, 0.02504, 0.1827, 0.0237, 0.1941, 0.01972, 0.1932, 0.01972, 0.1932, 0.01821, 0.1996, 0.01461, 0.2032, 0.01642, 0.2086, 0.0174, 0.205, 0.01593, 0.2117, 0.0154, 0.215, 0.02165, 0.2236, 0.04065, 0.2689, 0.04065, 0.2689, 0.04065, 0.2689, 0.04065, 0.2689, 0.04065, 0.2689, 0.02201, 0.2718, 0.024, 0.2881, 0.01461, 0.2968, 0.02544, 0.31, 0.02267, 0.3187, 0.02678, 0.3298, 0.03142, 0.3191, 0.03509, 0.3102, 0.02827, 0.3418, 0.03259, 0.3443, 0.03532, 0.3504, 0.03927, 0.3481, 0.07603, 0.3661, 0.03927, 0.3481, 0.04273, 0.3592, 0.04273, 0.3592, 0.04273, 0.3592, 0.04042, 0.3615, 0.06622, 0.4001, 0.07827, 0.397, 0.1066, 0.4222, 0.131, 0.3871, 0.131, 0.3871, 0.1585, 0.3974, 0.2185, 0.4197, 0.2663, 0.4717, 0.2395, 0.4415, 0.2395, 0.4415, 0.2395, 0.4415, 0.2616, 0.4717, 0.2729, 0.4717, 0.2968, 0.4854, 0.2947, 0.4623, 0.2947, 0.4623, 0.2745, 0.4586, 0.198, 0.4099, 0.198, 0.4099, 0.198, 0.4099, 0.1399, 0.09014, 0.08386, 0.1375, 0.07343, 0.1857, 0.08386, 0.1375, 0.07013, 0.1087, 0.06052, 0.1215, 0.05045, 0.1167, 0.03514, 0.1496, 0.03514, 0.1496, 0.02827, 0.1582, 0.02665, 0.1702, 0.02259, 0.1813, 0.03514, 0.1496, 0.02827, 0.1582, 0.03514, 0.1496, 0.04065, 0.2689, 0.04065, 0.2689, 0.04065, 0.2689, 0.024, 0.2881, 0.02201, 0.2718, 0.01359, 0.2732, 0.01359, 0.2732, 0.01461, 0.2968, 0.03509, 0.3102, 0.03142, 0.3191, 0.02827, 0.3418, 0.02267, 0.3187, 0.02544, 0.31, 0.01461, 0.2968, 0.04065, 0.2689, 0.04065, 0.2689, 0.04065, 0.2689, 0.0174, 0.205, 0.01642, 0.2086, 0.01593, 0.2117, 0.08029, 0.4197, 0.1167, 0.4496, 0.09925, 0.4328, 0.1066, 0.4222, 0.07827, 0.397, 0.06622, 0.4001, 0.05045, 0.3833, 0.2241, 0.4543, 0.2241, 0.4543, 0.2241, 0.4543, 0.2277, 0.4586, 0.09925, 0.4328, 0.1624, 0.4225, 0.2264, 0.447, 0.2241, 0.4543, 0.2241, 0.4543, 0.2241, 0.4543, 0.2277, 0.4586, 0.2968, 0.4854, 0.3249, 0.4717, 0.2947, 0.4623, 0.2729, 0.4717, 0.2616, 0.4717, 0.2717, 0.4854, 0.2717, 0.4854, 0.2968, 0.4854, 0.2395, 0.4415, 0.2395, 0.4415, 0.2395, 0.4415, 0.08029, 0.4197, 0.05045, 0.3833, 0.06622, 0.4001, 0.07307, 0.3913, 0.1034, 0.4165, 0.09925, 0.4328, 0.1167, 0.4496, 0.2947, 0.4623, 0.2925, 0.4589, 0.3238, 0.4675, 0.2825, 0.4632, 0.2825, 0.4632, 0.2658, 0.4566, 0.2241, 0.4543, 0.2264, 0.447, 0.1624, 0.4225, 0.09925, 0.4328, 0.1034, 0.4165, 0.07307, 0.3913, 0.09573, 0.3625, 0.09573, 0.3625, 0.198, 0.4099, 0.198, 0.4099, 0.198, 0.4099, 0.2745, 0.4586, 0.2947, 0.4623, 0.2947, 0.4623, 0.08386, 0.1375, 0.08386, 0.1375, 0.07343, 0.1857, 0.131, 0.3871, 0.1585, 0.3974, 0.131, 0.3871, 0.03927, 0.3481, 0.07603, 0.3661, 0.03927, 0.3481, 0.04273, 0.3592, 0.04273, 0.3592, 0.04273, 0.3592, 0.01461, 0.2968, 0.02827, 0.3418, 0.03142, 0.3191, 0.02678, 0.3298, 0.02267, 0.3187, 0.01599, 0.2883, 0.01545, 0.285, 0.01545, 0.285, 0.01461, 0.2968, 0.01359, 0.2732, 0.01362, 0.2733, 0.01545, 0.285, 0.01545, 0.285, 0.01599, 0.2883, 0.01649, 0.2914, 0.0154, 0.215, 0.01593, 0.2117, 0.01642, 0.2086, 0.01461, 0.2032, 0.01357, 0.2268, 0.0136, 0.2267, 0.0154, 0.215, 0.0154, 0.215, 0.01593, 0.2117, 0.0154, 0.215, 0.1798, 0.02366, 0.1834, 0.02827, 0.2032, 0.01461, 0.1167, 0.05045, 0.113, 0.05734, 0.09868, 0.06716, 0.08029, 0.08029, 0.09868, 0.06716, 0.09868, 0.06716, 0.113, 0.05734, 0.1167, 0.05045, 0.1582, 0.02827, 0.1475, 0.03679, 0.1371, 0.0414, 0.1371, 0.0414, 0.1371, 0.0414, 0.1002, 0.07777, 0.1002, 0.07777, 0.07686, 0.103, 0.06598, 0.09995, 0.05045, 0.1167, 0.1167, 0.05045, 0.08029, 0.08029, 0.05045, 0.1167, 0.06598, 0.09995, 0.07013, 0.1087, 0.09207, 0.08347, 0.09868, 0.06716, 0.2249, 0.01461, 0.2249, 0.01461, 0.2032, 0.01461, 0.2013, 0.02827, 0.2116, 0.02827, 0.1823, 0.0585, 0.1823, 0.0585, 0.1823, 0.0585, 0.1703, 0.03768, 0.1552, 0.04113, 0.1572, 0.03253, 0.1475, 0.03679, 0.1475, 0.03679, 0.1456, 0.04344, 0.1365, 0.04565, 0.1364, 0.05302, 0.1159, 0.07752, 0.09868, 0.06716, 0.09207, 0.08347, 0.07013, 0.1087, 0.08386, 0.1375, 0.08386, 0.1375, 0.1399, 0.09014, 0.1399, 0.09014, 0.1399, 0.09014, 0.1738, 0.04138, 0.1703, 0.03768, 0.1703, 0.03768, 0.09868, 0.06716, 0.1159, 0.07752, 0.1364, 0.05302, 0.1365, 0.04565, 0.1365, 0.04565, 0.1365, 0.04565, 0.1371, 0.0414, 0.1371, 0.0414, 0.1365, 0.04565, 0.1365, 0.04565, 0.1365, 0.04565, 0.01357, 0.2268, 0.01357, 0.2268, 0.01461, 0.2032, 0.02377, 0.2119, 0.0218, 0.2282, 0.04002, 0.2311, 0.04002, 0.2311, 0.04002, 0.2311, 0.02259, 0.1813, 0.0252, 0.19, 0.01461, 0.2032, 0.03083, 0.1809, 0.02827, 0.1582, 0.03447, 0.1898, 0.0183, 0.3004, 0.01461, 0.2968, 0.01649, 0.2914, 0.01748, 0.295, 0.01599, 0.2883, 0.01545, 0.285, 0.02186, 0.2764, 0.04002, 0.2311, 0.04002, 0.2311, 0.04002, 0.2311, 0.04002, 0.2311, 0.04002, 0.2311, 0.0218, 0.2282, 0.02377, 0.2119, 0.01461, 0.2032, 0.0252, 0.19, 0.02259, 0.1813, 0.02665, 0.1702, 0.03083, 0.1809, 0.03447, 0.1898, 0.02827, 0.1582, 0.0324, 0.1557, 0.03514, 0.1496, 0.03868, 0.1519, 0.03868, 0.1519, 0.07256, 0.1339, 0.04228, 0.1408, 0.04228, 0.1408, 0.04228, 0.1408, 0.04028, 0.1385, 0.04028, 0.1385, 0.06598, 0.09995, 0.07686, 0.103, 0.1002, 0.07777, 0.1053, 0.1129, 0.1053, 0.1129, 0.1224, 0.1026, 0.1596, 0.08029, 0.2092, 0.02827, 0.1823, 0.0585, 0.1823, 0.0585, 0.1823, 0.0585, 0.2116, 0.02827, 0.2013, 0.02827, 0.2032, 0.01461, 0.1834, 0.02827, 0.1798, 0.02366, 0.1679, 0.02827, 0.1703, 0.03768, 0.1703, 0.03768, 0.1738, 0.04138, 0.1399, 0.09014, 0.1399, 0.09014, 0.1399, 0.09014, 0.198, 0.4099, 0.09573, 0.3625, 0.07884, 0.3143, 0.09573, 0.3625, 0.07307, 0.3913, 0.06147, 0.3785, 0.05045, 0.3833, 0.03532, 0.3504, 0.03532, 0.3504, 0.02827, 0.3418, 0.02678, 0.3298, 0.02266, 0.3187, 0.02527, 0.3173, 0.02398, 0.3059, 0.01981, 0.3068, 0.01981, 0.3068, 0.01748, 0.295, 0.01649, 0.2914, 0.01599, 0.2883, 0.07307, 0.3913, 0.06622, 0.4001, 0.05045, 0.3833, 0.06147, 0.3785, 0.03532, 0.3504, 0.02827, 0.3418, 0.03532, 0.3504, 0.04002, 0.2311, 0.04002, 0.2311, 0.04002, 0.2311, 0.04228, 0.1408, 0.04228, 0.1408, 0.04228, 0.1408, 0.04228, 0.1408, 0.07256, 0.1339, 0.03868, 0.1519, 0.1053, 0.1129, 0.1224, 0.1026, 0.1053, 0.1129, 0.09573, 0.3625, 0.07884, 0.3143, 0.09573, 0.3625, 0.2395, 0.4415, 0.2395, 0.4415, 0.2663, 0.4717, 0.2185, 0.4197, 0.1585, 0.3974, 0.131, 0.3871, 0.1066, 0.4222, 0.1315, 0.4351, 0.1167, 0.4496, 0.2825, 0.4632, 0.2825, 0.4632, 0.3418, 0.4717, 0.3249, 0.4717, 0.3162, 0.4763, 0.3087, 0.4717, 0.2953, 0.4717, 0.3036, 0.4787, 0.3036, 0.4787, 0.3036, 0.4787, 0.297, 0.48, 0.2826, 0.4717, 0.2924, 0.4809, 0.2722, 0.4853, 0.2717, 0.4854, 0.2717, 0.4854, 0.2968, 0.4854, 0.25, 0.49, 0.2968, 0.4854, 0.2717, 0.4854, 0.2717, 0.4854, 0.2717, 0.4854, 0.2616, 0.4717, 0.2717, 0.4854, 0.2717, 0.4854, 0.2717, 0.4854, 0.1167, 0.4496, 0.1315, 0.4351, 0.1066, 0.4222, 0.09925, 0.4328, 0.2825, 0.4632, 0.2825, 0.4632, 0.3418, 0.4717, 0.2722, 0.4853, 0.2717, 0.4854, 0.2717, 0.4854, 0.3036, 0.4787, 0.3036, 0.4787, 0.3036, 0.4787, 0.1907, 0.02131, 0.1907, 0.02131, 0.1907, 0.02131, 0.1866, 0.02827, 0.1778, 0.02827, 0.1798, 0.02366, 0.1679, 0.02827, 0.1582, 0.02827, 0.2032, 0.01461, 0.2249, 0.01461, 0.2243, 0.01472, 0.2009, 0.01913, 0.2009, 0.01913, 0.1966, 0.02003, 0.1966, 0.02003, 0.1966, 0.02003, 0.2009, 0.01913, 0.2009, 0.01913, 0.1957, 0.02827, 0.1966, 0.02003, 0.1907, 0.02131, 0.1907, 0.02131, 0.1907, 0.02131, 0.2924, 0.4809, 0.2924, 0.4809, 0.2826, 0.4717, 0.297, 0.48, 0.297, 0.48, 0.3036, 0.4787, 0.3036, 0.4787, 0.3036, 0.4787, 0.2953, 0.4717, 0.3087, 0.4717, 0.3162, 0.4763, 0.3249, 0.4717, 0.3418, 0.4717, 0.2968, 0.4854, 0.2717, 0.4854, 0.2722, 0.4853, 0.2924, 0.4809, 0.2924, 0.4809, 0.297, 0.48, 0.297, 0.48, 0.3036, 0.4787, 0.3036, 0.4787, 0.3036, 0.4787, 0.2249, 0.01461, 0.2249, 0.01461, 0.2249, 0.01461, 0.1339, 0.04802, 0.1371, 0.0414, 0.1371, 0.0414, 0.1475, 0.03679, 0.1371, 0.0414, 0.1475, 0.03679, 0.1475, 0.03679, 0.1798, 0.02366, 0.1778, 0.02827, 0.1866, 0.02827, 0.1907, 0.02131, 0.1907, 0.02131, 0.1907, 0.02131, 0.1966, 0.02003, 0.1957, 0.02827, 0.2009, 0.01913, 0.2243, 0.01472, 0.2249, 0.01461, 0.2249, 0.01461, 0.2032, 0.01461, 0.25, 0.01, 0.2032, 0.01461, 0.2249, 0.01461, 0.2249, 0.01461, 0.2249, 0.01461, 0.2116, 0.02827, 0.1823, 0.0585, 0.1823, 0.0585, 0.2092, 0.02827, 0.1596, 0.08029, 0.1224, 0.1026, 0.1053, 0.1129, 0.1002, 0.07777, 0.1002, 0.07777, 0.1371, 0.0414, 0.1339, 0.04802, 0.1371, 0.0414, 0.1371, 0.0414, 0.1475, 0.03679, 0.1475, 0.03679, 0.1475, 0.03679, 0.1582, 0.02827, 0.1679, 0.02827, 0.2243, 0.01472, 0.2249, 0.01461, 0.2249, 0.01461, 0.1907, 0.02131, 0.1907, 0.02131, 0.1907, 0.02131, 0.0574, 0.5815, 0.0462, 0.7609, 0.03125, 0.5417, 0.03125, 1.0, 0.0625, 0.5417, 0.03125, 1.0, 0.0625, 1.0, 0.0625, 0.5417, 0.0462, 0.7609, 0.0574, 0.5815, 0.03125, 0.5417, 0.0, 1.0, 0.03125, 1.0, 0.03125, 0.5417, 0.9375, 1.0, 0.9688, 0.5417, 0.9637, 0.5815, 0.9375, 0.5417, 0.9062, 0.5417, 0.9062, 1.0, 0.9375, 0.5417, 0.875, 0.5417, 0.8438, 0.5417, 0.8588, 0.7596, 0.8125, 0.5417, 0.7813, 0.5417, 0.8074, 0.5815, 0.75, 0.5417, 0.75, 1.0, 0.7813, 0.5417, 0.6875, 1.0, 0.7188, 0.5417, 0.7137, 0.5815, 0.6875, 0.5417, 0.6562, 0.5417, 0.6562, 1.0, 0.6875, 0.5417, 0.625, 1.0, 0.6562, 0.5417, 0.6456, 0.6703, 0.625, 0.5417, 0.5938, 0.5417, 0.6088, 0.7596, 0.625, 0.5417, 0.5312, 0.5417, 0.5574, 0.5815, 0.5625, 0.5417, 0.5, 0.5417, 0.5, 1.0, 0.5312, 1.0, 0.5312, 0.5417, 0.4637, 0.5815, 0.4375, 0.5417, 0.4375, 1.0, 0.4688, 0.5417, 0.4062, 0.5417, 0.4062, 1.0, 0.4375, 0.5417, 0.375, 0.5417, 0.375, 1.0, 0.4062, 0.5417, 0.3956, 0.6703, 0.3438, 0.5417, 0.3588, 0.7596, 0.375, 0.5417, 0.2812, 0.5417, 0.3074, 0.5815, 0.3125, 0.5417, 0.25, 0.5417, 0.25, 1.0, 0.2812, 1.0, 0.2812, 0.5417, 0.2137, 0.5815, 0.1875, 0.5417, 0.1875, 1.0, 0.2188, 0.5417, 0.1562, 0.5417, 0.1562, 1.0, 0.1875, 1.0, 0.1875, 0.5417, 0.125, 0.5417, 0.125, 1.0, 0.1562, 0.5417, 0.1456, 0.6703, 0.125, 0.5417, 0.09375, 0.5417, 0.1088, 0.7596, 0.0625, 0.5417, 0.03125, 0.5417, 0.0574, 0.5815, 0.0, 0.5417, 0.0, 1.0, 0.03125, 0.5417])
me_cube_006.update()
me_cylinder = bpy.data.meshes.new('Cylinder')
me_cylinder.from_pydata([(0.0, 1.0, -1.0), (0.0, 1.0, 1.0), (0.1951, 0.9808, -1.0), (0.1951, 0.9808, 1.0), (0.3827, 0.9239, -1.0), (0.3827, 0.9239, 1.0), (0.5556, 0.8315, -1.0), (0.5556, 0.8315, 1.0), (0.7071, 0.7071, -1.0), (0.7071, 0.7071, 1.0), (0.8315, 0.5556, -1.0), (0.8315, 0.5556, 1.0), (0.9239, 0.3827, -1.0), (0.9239, 0.3827, 1.0), (0.9808, 0.1951, -1.0), (0.9808, 0.1951, 1.0), (1.0, 0.0, -1.0), (1.0, 0.0, 1.0), (0.9808, -0.1951, -1.0), (0.9808, -0.1951, 1.0), (0.9239, -0.3827, -1.0), (0.9239, -0.3827, 1.0), (0.8315, -0.5556, -1.0), (0.8315, -0.5556, 1.0), (0.7071, -0.7071, -1.0), (0.7071, -0.7071, 1.0), (0.5556, -0.8315, -1.0), (0.5556, -0.8315, 1.0), (0.3827, -0.9239, -1.0), (0.3827, -0.9239, 1.0), (0.1951, -0.9808, -1.0), (0.1951, -0.9808, 1.0), (0.0, -1.0, -1.0), (0.0, -1.0, 1.0), (-0.1951, -0.9808, -1.0), (-0.1951, -0.9808, 1.0), (-0.3827, -0.9239, -1.0), (-0.3827, -0.9239, 1.0), (-0.5556, -0.8315, -1.0), (-0.5556, -0.8315, 1.0), (-0.7071, -0.7071, -1.0), (-0.7071, -0.7071, 1.0), (-0.8315, -0.5556, -1.0), (-0.8315, -0.5556, 1.0), (-0.9239, -0.3827, -1.0), (-0.9239, -0.3827, 1.0), (-0.9808, -0.1951, -1.0), (-0.9808, -0.1951, 1.0), (-1.0, 0.0, -1.0), (-1.0, 0.0, 1.0), (-0.9808, 0.1951, -1.0), (-0.9808, 0.1951, 1.0), (-0.9239, 0.3827, -1.0), (-0.9239, 0.3827, 1.0), (-0.8315, 0.5556, -1.0), (-0.8315, 0.5556, 1.0), (-0.7071, 0.7071, -1.0), (-0.7071, 0.7071, 1.0), (-0.5556, 0.8315, -1.0), (-0.5556, 0.8315, 1.0), (-0.3827, 0.9239, -1.0), (-0.3827, 0.9239, 1.0), (-0.1951, 0.9808, -1.0), (-0.1951, 0.9808, 1.0)], [], [(0, 1, 3, 2), (2, 3, 5, 4), (4, 5, 7, 6), (6, 7, 9, 8), (8, 9, 11, 10), (10, 11, 13, 12), (12, 13, 15, 14), (14, 15, 17, 16), (16, 17, 19, 18), (18, 19, 21, 20), (20, 21, 23, 22), (22, 23, 25, 24), (24, 25, 27, 26), (26, 27, 29, 28), (28, 29, 31, 30), (30, 31, 33, 32), (32, 33, 35, 34), (34, 35, 37, 36), (36, 37, 39, 38), (38, 39, 41, 40), (40, 41, 43, 42), (42, 43, 45, 44), (44, 45, 47, 46), (46, 47, 49, 48), (48, 49, 51, 50), (50, 51, 53, 52), (52, 53, 55, 54), (54, 55, 57, 56), (56, 57, 59, 58), (58, 59, 61, 60), (3, 1, 63, 61, 59, 57, 55, 53, 51, 49, 47, 45, 43, 41, 39, 37, 35, 33, 31, 29, 27, 25, 23, 21, 19, 17, 15, 13, 11, 9, 7, 5), (60, 61, 63, 62), (62, 63, 1, 0), (0, 2, 4, 6, 8, 10, 12, 14, 16, 18, 20, 22, 24, 26, 28, 30, 32, 34, 36, 38, 40, 42, 44, 46, 48, 50, 52, 54, 56, 58, 60, 62)])
_uv = me_cylinder.uv_layers.new(name='UVMap')
_uv.uv.foreach_set('vector', [1.0, 0.5, 1.0, 1.0, 0.9688, 1.0, 0.9688, 0.5, 0.9688, 0.5, 0.9688, 1.0, 0.9375, 1.0, 0.9375, 0.5, 0.9375, 0.5, 0.9375, 1.0, 0.9062, 1.0, 0.9062, 0.5, 0.9062, 0.5, 0.9062, 1.0, 0.875, 1.0, 0.875, 0.5, 0.875, 0.5, 0.875, 1.0, 0.8438, 1.0, 0.8438, 0.5, 0.8438, 0.5, 0.8438, 1.0, 0.8125, 1.0, 0.8125, 0.5, 0.8125, 0.5, 0.8125, 1.0, 0.7812, 1.0, 0.7812, 0.5, 0.7812, 0.5, 0.7812, 1.0, 0.75, 1.0, 0.75, 0.5, 0.75, 0.5, 0.75, 1.0, 0.7188, 1.0, 0.7188, 0.5, 0.7188, 0.5, 0.7188, 1.0, 0.6875, 1.0, 0.6875, 0.5, 0.6875, 0.5, 0.6875, 1.0, 0.6562, 1.0, 0.6562, 0.5, 0.6562, 0.5, 0.6562, 1.0, 0.625, 1.0, 0.625, 0.5, 0.625, 0.5, 0.625, 1.0, 0.5938, 1.0, 0.5938, 0.5, 0.5938, 0.5, 0.5938, 1.0, 0.5625, 1.0, 0.5625, 0.5, 0.5625, 0.5, 0.5625, 1.0, 0.5312, 1.0, 0.5312, 0.5, 0.5312, 0.5, 0.5312, 1.0, 0.5, 1.0, 0.5, 0.5, 0.5, 0.5, 0.5, 1.0, 0.4688, 1.0, 0.4688, 0.5, 0.4688, 0.5, 0.4688, 1.0, 0.4375, 1.0, 0.4375, 0.5, 0.4375, 0.5, 0.4375, 1.0, 0.4062, 1.0, 0.4062, 0.5, 0.4062, 0.5, 0.4062, 1.0, 0.375, 1.0, 0.375, 0.5, 0.375, 0.5, 0.375, 1.0, 0.3438, 1.0, 0.3438, 0.5, 0.3438, 0.5, 0.3438, 1.0, 0.3125, 1.0, 0.3125, 0.5, 0.3125, 0.5, 0.3125, 1.0, 0.2812, 1.0, 0.2812, 0.5, 0.2812, 0.5, 0.2812, 1.0, 0.25, 1.0, 0.25, 0.5, 0.25, 0.5, 0.25, 1.0, 0.2188, 1.0, 0.2188, 0.5, 0.2188, 0.5, 0.2188, 1.0, 0.1875, 1.0, 0.1875, 0.5, 0.1875, 0.5, 0.1875, 1.0, 0.1562, 1.0, 0.1562, 0.5, 0.1562, 0.5, 0.1562, 1.0, 0.125, 1.0, 0.125, 0.5, 0.125, 0.5, 0.125, 1.0, 0.09375, 1.0, 0.09375, 0.5, 0.09375, 0.5, 0.09375, 1.0, 0.0625, 1.0, 0.0625, 0.5, 0.2968, 0.4854, 0.25, 0.49, 0.2032, 0.4854, 0.1582, 0.4717, 0.1167, 0.4496, 0.08029, 0.4197, 0.05045, 0.3833, 0.02827, 0.3418, 0.01461, 0.2968, 0.01, 0.25, 0.01461, 0.2032, 0.02827, 0.1582, 0.05045, 0.1167, 0.08029, 0.08029, 0.1167, 0.05045, 0.1582, 0.02827, 0.2032, 0.01461, 0.25, 0.01, 0.2968, 0.01461, 0.3418, 0.02827, 0.3833, 0.05045, 0.4197, 0.08029, 0.4496, 0.1167, 0.4717, 0.1582, 0.4854, 0.2032, 0.49, 0.25, 0.4854, 0.2968, 0.4717, 0.3418, 0.4496, 0.3833, 0.4197, 0.4197, 0.3833, 0.4496, 0.3418, 0.4717, 0.0625, 0.5, 0.0625, 1.0, 0.03125, 1.0, 0.03125, 0.5, 0.03125, 0.5, 0.03125, 1.0, 0.0, 1.0, 0.0, 0.5, 0.75, 0.49, 0.7968, 0.4854, 0.8418, 0.4717, 0.8833, 0.4496, 0.9197, 0.4197, 0.9496, 0.3833, 0.9717, 0.3418, 0.9854, 0.2968, 0.99, 0.25, 0.9854, 0.2032, 0.9717, 0.1582, 0.9496, 0.1167, 0.9197, 0.08029, 0.8833, 0.05045, 0.8418, 0.02827, 0.7968, 0.01461, 0.75, 0.01, 0.7032, 0.01461, 0.6582, 0.02827, 0.6167, 0.05045, 0.5803, 0.08029, 0.5504, 0.1167, 0.5283, 0.1582, 0.5146, 0.2032, 0.51, 0.25, 0.5146, 0.2968, 0.5283, 0.3418, 0.5504, 0.3833, 0.5803, 0.4197, 0.6167, 0.4496, 0.6582, 0.4717, 0.7032, 0.4854])
me_cylinder.update()

# ---- objects
ob_small_conveyor = bpy.data.objects.new('small conveyor', me_cube)
ob_light = bpy.data.objects.new('Light', light_light)
ob_camera = bpy.data.objects.new('Camera', cam_camera)
ob_long_conveyor = bpy.data.objects.new('Long conveyor', me_cube_002)
ob_container_1 = bpy.data.objects.new('container 1', me_cube_005)
ob_cylinderliner = bpy.data.objects.new('Cylinderliner', me_cube_006)
ob_cylinder = bpy.data.objects.new('Cylinder', me_cylinder)

# ---- transforms, parenting, visibility, modifiers, constraints
ob_small_conveyor.location = (0.0, 0.0, 0.0)
ob_small_conveyor.lock_rotations_4d = False
ob_small_conveyor.empty_display_type = 'ARROWS'
ob_small_conveyor.lineart.crease_threshold = 0.0
ob_light.location = (4.076, 1.005, 5.904)
ob_light.rotation_euler = (0.6503, 0.05522, 1.866)
ob_light.lock_rotations_4d = False
ob_light.empty_display_type = 'ARROWS'
ob_light.color = (0.0, 0.0, 0.0, 0.0)
ob_light.lineart.crease_threshold = 0.0
ob_camera.location = (7.359, -6.926, 4.958)
ob_camera.rotation_euler = (1.109, 0.0, 0.8149)
ob_camera.lock_rotations_4d = False
ob_camera.empty_display_type = 'ARROWS'
ob_camera.color = (0.0, 0.0, 0.0, 0.0)
ob_camera.display_type = 'WIRE'
ob_camera.lineart.crease_threshold = 0.0
ob_long_conveyor.location = (0.0, 24.0, 0.0)
ob_container_1.location = (0.0, 44.5, -4.5)
ob_cylinderliner.location = (2.5, 24.0, -4.383e-10)
ob_cylinderliner.scale = (3.5, 1.0, 1.0)
ob_cylinder.location = (1.5, 24.0, -8.765e-10)
ob_cylinder.rotation_euler = (0.0, 1.571, 0.0)
ob_cylinder.scale = (0.4, 0.4, 3.0)
_m = ob_cylinder.modifiers.new('Boolean', 'BOOLEAN')

# ---- collection membership
col_collection.objects.link(ob_small_conveyor)
col_collection.objects.link(ob_light)
col_collection.objects.link(ob_camera)
col_collection.objects.link(ob_long_conveyor)
col_collection.objects.link(ob_container_1)
col_collection.objects.link(ob_cylinderliner)
col_collection.objects.link(ob_cylinder)

# ---- scene / render settings (as saved in the file)
scene.camera = ob_camera
scene.frame_start = 1; scene.frame_end = 250; scene.frame_set(1)
scene.render.engine = 'BLENDER_EEVEE_NEXT'
bpy.context.view_layer.update()

